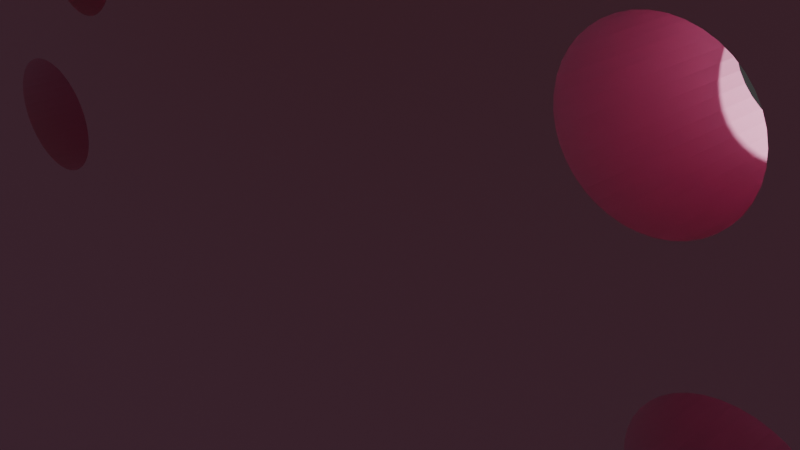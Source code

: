 # Source: PEN.blend  (saved by Blender 4.1.24; exported with 4.5.12 LTS)
import bpy
from mathutils import Matrix  # noqa: F401  (used for matrix-valued properties, if any)

bpy.ops.wm.read_factory_settings(use_empty=True)
scene = bpy.context.scene
scene.name = 'Scene'

# ---- collections
col_collection = bpy.data.collections.new('Collection'); scene.collection.children.link(col_collection)

# ---- materials (node trees are filled in below, after node groups)
mat_color_15277357_002 = bpy.data.materials.new('color_15277357.002')
mat_color_15277357_002.use_transparent_shadow = False
mat_color_15277357_002.diffuse_color = (0.9137, 0.1137, 0.1765, 1.0)
mat_color_15277357_002.roughness = 1.0
mat_color_16089887_003 = bpy.data.materials.new('color_16089887.003')
mat_color_16089887_003.use_transparent_shadow = False
mat_color_16089887_003.diffuse_color = (0.9608, 0.5137, 0.1216, 1.0)
mat_color_16089887_003.roughness = 1.0
mat_color_16345508_002 = bpy.data.materials.new('color_16345508.002')
mat_color_16345508_002.use_transparent_shadow = False
mat_color_16345508_002.diffuse_color = (0.9765, 0.4118, 0.6431, 1.0)
mat_color_16345508_002.roughness = 1.0

# ---- material node trees
mat_color_15277357_002.use_nodes = True; mat_color_15277357_002.node_tree.nodes.clear()
_N = mat_color_15277357_002.node_tree.nodes; _L = mat_color_15277357_002.node_tree.links
n0 = _N.new('ShaderNodeBsdfPrincipled'); n0.name = 'Principled BSDF'; n0.location = (0, 300)
n0.inputs[0].default_value = (0.9137, 0.1137, 0.1765, 1.0)
n0.inputs[2].default_value = 1.0
n0.inputs[13].default_value = 0.0
n1 = _N.new('ShaderNodeOutputMaterial'); n1.name = 'Material Output'; n1.location = (280, 300)
_L.new(n0.outputs[0], n1.inputs[0])
n1.is_active_output = True
mat_color_16089887_003.use_nodes = True; mat_color_16089887_003.node_tree.nodes.clear()
_N = mat_color_16089887_003.node_tree.nodes; _L = mat_color_16089887_003.node_tree.links
n0 = _N.new('ShaderNodeBsdfPrincipled'); n0.name = 'Principled BSDF'; n0.location = (0, 300)
n0.inputs[0].default_value = (0.9608, 0.5137, 0.1216, 1.0)
n0.inputs[2].default_value = 1.0
n0.inputs[13].default_value = 0.0
n1 = _N.new('ShaderNodeOutputMaterial'); n1.name = 'Material Output'; n1.location = (280, 300)
_L.new(n0.outputs[0], n1.inputs[0])
n1.is_active_output = True
mat_color_16345508_002.use_nodes = True; mat_color_16345508_002.node_tree.nodes.clear()
_N = mat_color_16345508_002.node_tree.nodes; _L = mat_color_16345508_002.node_tree.links
n0 = _N.new('ShaderNodeBsdfPrincipled'); n0.name = 'Principled BSDF'; n0.location = (0, 300)
n0.inputs[0].default_value = (0.9765, 0.4118, 0.6431, 1.0)
n0.inputs[2].default_value = 1.0
n0.inputs[13].default_value = 0.0
n1 = _N.new('ShaderNodeOutputMaterial'); n1.name = 'Material Output'; n1.location = (280, 300)
_L.new(n0.outputs[0], n1.inputs[0])
n1.is_active_output = True

# ---- world
world_world = bpy.data.worlds.new('World'); scene.world = world_world
world_world.use_nodes = True; world_world.node_tree.nodes.clear()
_N = world_world.node_tree.nodes; _L = world_world.node_tree.links
n0 = _N.new('ShaderNodeOutputWorld'); n0.name = 'World Output'; n0.location = (300, 300)
n1 = _N.new('ShaderNodeBackground'); n1.name = 'Background'; n1.location = (10, 300)
n1.inputs[0].default_value = (0.05088, 0.05088, 0.05088, 1.0)
_L.new(n1.outputs[0], n0.inputs[0])
n0.is_active_output = True
world_world.color = (0.05088, 0.05088, 0.05088)
world_world.use_sun_shadow = False
world_world.sun_shadow_jitter_overblur = 0.0

# ---- cameras
cam_camera = bpy.data.cameras.new('Camera')
cam_camera.clip_end = 100.0
cam_camera.ortho_scale = 7.314

# ---- lights
light_light = bpy.data.lights.new('Light', 'POINT')
light_light.transmission_factor = 0.0
light_light.energy = 1000.0
light_light.shadow_soft_size = 0.1
light_light.shadow_maximum_resolution = 0.006
light_light.use_absolute_resolution = True

# ---- meshes
me_obj_0_003 = bpy.data.meshes.new('obj_0.003')
me_obj_0_003.from_pydata([(-8.0, 17.84, 0.0), (9.482, 18.0, 0.0), (9.491, 0.0, 0.0), (4.539, -14.22, 2.0), (4.539, -14.22, 0.0), (4.453, -14.27, 0.0), (4.453, -14.27, 2.0), (4.358, -14.31, 0.0), (4.358, -14.31, 2.0), (4.756, -13.34, 0.0), (4.756, -13.34, 2.0), (4.793, -13.44, 0.0), (4.793, -13.44, 2.0), (4.815, -13.55, 0.0), (4.815, -13.55, 2.0), (4.82, -13.66, 0.0), (4.82, -13.66, 2.0), (5.172, -15.01, 2.0), (5.172, -15.01, 0.0), (5.278, -15.05, 2.0), (5.278, -15.05, 0.0), (5.375, -15.11, 2.0), (5.375, -15.11, 0.0), (5.46, -15.19, 2.0), (5.46, -15.19, 0.0), (5.533, -15.27, 0.0), (5.533, -15.27, 2.0), (5.057, -14.98, 2.0), (5.057, -14.98, 0.0), (4.936, -14.97, 2.0), (4.814, -14.97, 2.0), (4.814, -14.97, 0.0), (4.936, -14.97, 0.0), (4.26, -15.33, 2.0), (4.26, -15.33, 0.0), (4.323, -15.24, 2.0), (4.323, -15.24, 0.0), (4.4, -15.16, 2.0), (4.4, -15.16, 0.0), (4.489, -15.09, 2.0), (4.489, -15.09, 0.0), (4.589, -15.03, 2.0), (4.589, -15.03, 0.0), (4.698, -15.0, 2.0), (4.698, -15.0, 0.0), (4.258, -14.34, 0.0), (4.258, -14.34, 2.0), (4.152, -14.35, 0.0), (4.152, -14.35, 2.0), (5.667, -15.69, 0.0), (5.654, -15.8, 0.0), (5.654, -15.8, 2.0), (5.667, -15.69, 2.0), (5.623, -15.91, 0.0), (5.623, -15.91, 2.0), (5.575, -16.0, 0.0), (5.575, -16.0, 2.0), (5.511, -16.1, 0.0), (5.511, -16.1, 2.0), (5.434, -16.17, 0.0), (5.434, -16.17, 2.0), (5.345, -16.24, 0.0), (5.345, -16.24, 2.0), (5.245, -16.3, 0.0), (5.245, -16.3, 2.0), (5.136, -16.34, 0.0), (5.136, -16.34, 2.0), (5.592, -15.36, 0.0), (5.592, -15.36, 2.0), (5.635, -15.46, 0.0), (5.635, -15.46, 2.0), (5.66, -15.57, 0.0), (5.66, -15.57, 2.0), (5.02, -16.36, 0.0), (5.02, -16.36, 2.0), (4.898, -16.37, 0.0), (4.898, -16.37, 2.0), (4.777, -16.35, 0.0), (4.777, -16.35, 2.0), (4.662, -16.32, 0.0), (4.662, -16.32, 2.0), (4.556, -16.28, 0.0), (4.556, -16.28, 2.0), (4.459, -16.22, 0.0), (4.459, -16.22, 2.0), (4.374, -16.15, 0.0), (4.374, -16.15, 2.0), (4.301, -16.06, 2.0), (4.301, -16.06, 0.0), (4.242, -15.97, 2.0), (4.242, -15.97, 0.0), (4.2, -15.87, 2.0), (4.2, -15.87, 0.0), (4.174, -15.76, 2.0), (4.393, 3.323, 0.0), (4.286, 3.351, 0.0), (4.174, -15.76, 0.0), (4.493, 3.281, 0.0), (4.167, -15.65, 2.0), (4.167, -15.65, 0.0), (4.583, 3.226, 0.0), (4.18, -15.53, 2.0), (4.18, -15.53, 0.0), (4.663, 3.159, 0.0), (4.211, -15.43, 2.0), (4.211, -15.43, 0.0), (4.731, 3.081, 0.0), (3.602, -13.31, 2.0), (3.602, -13.31, 0.0), (4.173, 3.362, 0.0), (3.657, -13.22, 2.0), (3.657, -13.22, 0.0), (3.724, -13.14, 2.0), (3.724, -13.14, 0.0), (3.802, -13.07, 2.0), (3.802, -13.07, 0.0), (3.888, -13.02, 2.0), (3.888, -13.02, 0.0), (3.983, -12.98, 2.0), (3.983, -12.98, 0.0), (4.083, -12.95, 2.0), (4.083, -12.95, 0.0), (4.047, -14.33, 0.0), (4.047, -14.33, 2.0), (4.844, 2.589, 0.0), (4.856, 2.694, 0.0), (3.947, -14.3, 0.0), (3.947, -14.3, 2.0), (4.814, 2.489, 0.0), (0.881, 5.455, 2.0), (3.855, -14.26, 0.0), (3.855, -14.26, 2.0), (4.769, 2.397, 0.0), (3.532, -13.52, 2.0), (3.521, -13.63, 2.0), (0.881, 8.192, 2.0), (4.71, 2.314, 0.0), (3.521, -13.63, 0.0), (3.532, -13.52, 0.0), (4.638, 2.24, 0.0), (3.56, -13.41, 2.0), (3.56, -13.41, 0.0), (4.555, 2.177, 0.0), (4.462, 2.127, 0.0), (4.286, 3.351, 2.0), (4.393, 3.323, 2.0), (4.361, 2.09, 0.0), (3.772, -14.2, 0.0), (3.772, -14.2, 2.0), (4.493, 3.281, 2.0), (4.252, 2.068, 0.0), (3.698, -14.13, 0.0), (3.698, -14.13, 2.0), (4.583, 3.226, 2.0), (4.138, 2.063, 0.0), (4.663, 3.159, 2.0), (3.635, -14.05, 2.0), (4.731, 3.081, 2.0), (3.635, -14.05, 0.0), (3.585, -13.95, 2.0), (3.585, -13.95, 0.0), (4.785, 2.994, 0.0), (3.548, -13.85, 2.0), (4.173, 3.362, 2.0), (4.825, 2.9, 0.0), (3.548, -13.85, 0.0), (4.849, 2.799, 0.0), (3.526, -13.74, 2.0), (3.526, -13.74, 0.0), (4.856, 2.694, 2.0), (4.844, 2.589, 2.0), (4.814, 2.489, 2.0), (-7.991, 0.0, 2.0), (-1.989, -4.711, 2.0), (4.769, 2.397, 2.0), (-1.989, -4.711, 0.0), (4.417, 1.064, 0.0), (-1.897, -4.752, 2.0), (4.71, 2.314, 2.0), (-1.897, -4.752, 0.0), (4.5, 1.127, 0.0), (-1.813, -4.808, 2.0), (4.638, 2.24, 2.0), (-1.813, -4.808, 0.0), (4.593, 1.178, 0.0), (-1.739, -4.875, 2.0), (4.555, 2.177, 2.0), (-1.739, -4.875, 0.0), (4.695, 1.214, 0.0), (-1.676, -4.952, 0.0), (-1.676, -4.952, 2.0), (4.462, 2.127, 2.0), (4.803, 1.236, 0.0), (-1.626, -5.039, 0.0), (-1.626, -5.039, 2.0), (4.361, 2.09, 2.0), (4.917, 1.241, 0.0), (4.252, 2.068, 2.0), (5.137, 1.202, 0.0), (5.03, 1.23, 0.0), (5.237, 1.16, 0.0), (-1.561, -5.339, 0.0), (-1.572, -5.444, 0.0), (4.138, 2.063, 2.0), (-1.572, -5.444, 2.0), (-1.561, -5.339, 2.0), (5.327, 1.105, 0.0), (-1.6, -5.544, 0.0), (-1.6, -5.544, 2.0), (5.407, 1.038, 0.0), (-1.641, -5.636, 0.0), (4.785, 2.994, 2.0), (-1.641, -5.636, 2.0), (4.825, 2.9, 2.0), (-1.697, -5.72, 0.0), (-1.697, -5.72, 2.0), (4.849, 2.799, 2.0), (-1.764, -5.794, 0.0), (-1.764, -5.794, 2.0), (5.593, 0.679, 0.0), (5.569, 0.779, 0.0), (-1.841, -5.857, 0.0), (-1.841, -5.857, 2.0), (5.599, 0.573, 0.0), (-1.928, -5.907, 0.0), (-1.928, -5.907, 2.0), (5.587, 0.468, 0.0), (-2.022, -5.944, 0.0), (-2.022, -5.944, 2.0), (5.558, 0.369, 0.0), (4.417, 1.064, 2.0), (5.513, 0.276, 0.0), (4.5, 1.127, 2.0), (-1.589, -5.133, 0.0), (5.454, 0.193, 0.0), (-1.589, -5.133, 2.0), (4.593, 1.178, 2.0), (5.382, 0.119, 0.0), (-1.567, -5.233, 0.0), (-1.567, -5.233, 2.0), (4.695, 1.214, 2.0), (5.299, 0.056, 0.0), (4.803, 1.236, 2.0), (5.206, 0.006, 0.0), (-2.822, -5.1, 2.0), (4.917, 1.241, 2.0), (-2.822, -5.1, 0.0), (5.03, 1.23, 2.0), (-2.78, -5.008, 2.0), (5.137, 1.202, 2.0), (-2.78, -5.008, 0.0), (5.475, 0.96, 0.0), (5.237, 1.16, 2.0), (-2.725, -4.924, 2.0), (-2.725, -4.924, 0.0), (5.529, 0.874, 0.0), (5.327, 1.105, 2.0), (-2.658, -4.85, 2.0), (-2.658, -4.85, 0.0), (5.407, 1.038, 2.0), (-2.581, -4.787, 2.0), (-2.581, -4.787, 0.0), (-2.494, -4.737, 2.0), (-2.494, -4.737, 0.0), (4.563, 0.023, 0.0), (-2.4, -4.7, 2.0), (-2.4, -4.7, 0.0), (4.472, 0.078, 0.0), (-2.299, -4.678, 2.0), (5.569, 0.779, 2.0), (-2.299, -4.678, 0.0), (5.593, 0.679, 2.0), (4.393, 0.145, 0.0), (-2.088, -4.683, 2.0), (5.599, 0.573, 2.0), (-2.088, -4.683, 0.0), (4.325, 0.223, 0.0), (-2.194, -4.672, 2.0), (5.587, 0.468, 2.0), (4.27, 0.31, 0.0), (-2.194, -4.672, 0.0), (5.558, 0.369, 2.0), (4.23, 0.404, 0.0), (-2.228, -5.972, 0.0), (-2.333, -5.96, 0.0), (-2.333, -5.96, 2.0), (-2.228, -5.972, 2.0), (4.206, 0.505, 0.0), (-2.433, -5.933, 0.0), (-2.433, -5.933, 2.0), (4.2, 0.61, 0.0), (-2.525, -5.891, 0.0), (-2.525, -5.891, 2.0), (-2.609, -5.836, 0.0), (-2.609, -5.836, 2.0), (-2.683, -5.769, 0.0), (-2.683, -5.769, 2.0), (-2.745, -5.692, 2.0), (-2.745, -5.692, 0.0), (-2.796, -5.605, 2.0), (-2.796, -5.605, 0.0), (-2.833, -5.511, 2.0), (-2.833, -5.511, 0.0), (-2.855, -5.41, 2.0), (-2.855, -5.41, 0.0), (-2.861, -5.305, 2.0), (-2.861, -5.305, 0.0), (-2.122, -5.966, 0.0), (-2.122, -5.966, 2.0), (-2.849, -5.199, 2.0), (-2.849, -5.199, 0.0), (-3.837, -7.127, 2.0), (-3.837, -7.127, 0.0), (-3.782, -7.056, 2.0), (-3.782, -7.056, 0.0), (-3.716, -6.994, 2.0), (-3.716, -6.994, 0.0), (-3.638, -6.941, 2.0), (-3.638, -6.941, 0.0), (-3.552, -6.898, 2.0), (-3.552, -6.898, 0.0), (-3.458, -6.867, 2.0), (-3.458, -6.867, 0.0), (-3.357, -6.849, 2.0), (-3.357, -6.849, 0.0), (-3.252, -6.845, 2.0), (-3.252, -6.845, 0.0), (-3.047, -6.878, 2.0), (-3.147, -6.855, 2.0), (-3.147, -6.855, 0.0), (-3.047, -6.878, 0.0), (-2.955, -6.914, 2.0), (-2.955, -6.914, 0.0), (-2.871, -6.961, 2.0), (-2.871, -6.961, 0.0), (-2.797, -7.018, 2.0), (-2.797, -7.018, 0.0), (-2.733, -7.084, 0.0), (-2.733, -7.084, 2.0), (-2.682, -7.157, 0.0), (-2.682, -7.157, 2.0), (-2.617, -7.412, 0.0), (-2.627, -7.501, 0.0), (-2.627, -7.501, 2.0), (-2.617, -7.412, 2.0), (-2.654, -7.585, 0.0), (-2.654, -7.585, 2.0), (-2.696, -7.663, 0.0), (-2.696, -7.663, 2.0), (-2.751, -7.733, 0.0), (-2.751, -7.733, 2.0), (-2.817, -7.796, 0.0), (-2.817, -7.796, 2.0), (-2.894, -7.849, 0.0), (-2.894, -7.849, 2.0), (-2.981, -7.891, 0.0), (-2.981, -7.891, 2.0), (-2.645, -7.237, 0.0), (-2.645, -7.237, 2.0), (-2.623, -7.323, 0.0), (-2.623, -7.323, 2.0), (-3.281, -7.945, 0.0), (-3.386, -7.935, 0.0), (-3.386, -7.935, 2.0), (-3.281, -7.945, 2.0), (-3.486, -7.911, 0.0), (-3.486, -7.911, 2.0), (-3.578, -7.875, 0.0), (-3.578, -7.875, 2.0), (-3.662, -7.828, 0.0), (-3.662, -7.828, 2.0), (-3.736, -7.771, 0.0), (-3.736, -7.771, 2.0), (-3.8, -7.705, 2.0), (-3.8, -7.705, 0.0), (-3.85, -7.632, 2.0), (-3.85, -7.632, 0.0), (-3.888, -7.552, 2.0), (-3.888, -7.552, 0.0), (-3.91, -7.467, 2.0), (-3.91, -7.467, 0.0), (-3.916, -7.377, 2.0), (-3.916, -7.377, 0.0), (-3.905, -7.288, 2.0), (-3.905, -7.288, 0.0), (-3.879, -7.204, 2.0), (-3.879, -7.204, 0.0), (-3.075, -7.922, 0.0), (-3.075, -7.922, 2.0), (-3.175, -7.94, 0.0), (-3.175, -7.94, 2.0), (-1.791, -13.64, 0.0), (-1.818, -13.74, 0.0), (-1.818, -13.74, 2.0), (-1.791, -13.64, 2.0), (-1.86, -13.83, 0.0), (-1.86, -13.83, 2.0), (-1.915, -13.92, 0.0), (-1.915, -13.92, 2.0), (-1.982, -13.99, 0.0), (-1.982, -13.99, 2.0), (-2.031, -13.01, 2.0), (-2.031, -13.01, 0.0), (-1.957, -13.07, 2.0), (-1.957, -13.07, 0.0), (-1.894, -13.15, 0.0), (-1.894, -13.15, 2.0), (-1.844, -13.24, 0.0), (-1.844, -13.24, 2.0), (-1.807, -13.33, 0.0), (-1.807, -13.33, 2.0), (-1.785, -13.43, 0.0), (-1.785, -13.43, 2.0), (-1.779, -13.54, 0.0), (-1.779, -13.54, 2.0), (-3.04, -13.3, 2.0), (-3.04, -13.3, 0.0), (-2.998, -13.21, 2.0), (-2.998, -13.21, 0.0), (-2.943, -13.12, 2.0), (-2.943, -13.12, 0.0), (-2.876, -13.05, 2.0), (-2.876, -13.05, 0.0), (-2.799, -12.98, 2.0), (-2.799, -12.98, 0.0), (-2.712, -12.93, 2.0), (-2.712, -12.93, 0.0), (-2.618, -12.9, 2.0), (-2.618, -12.9, 0.0), (-2.517, -12.88, 2.0), (-2.517, -12.88, 0.0), (-2.412, -12.87, 2.0), (-2.412, -12.87, 0.0), (-2.307, -12.88, 2.0), (-2.307, -12.88, 0.0), (-2.207, -12.91, 2.0), (-2.207, -12.91, 0.0), (-2.115, -12.95, 2.0), (-2.115, -12.95, 0.0), (-2.24, -14.14, 0.0), (-2.341, -14.16, 0.0), (-2.341, -14.16, 2.0), (-2.24, -14.14, 2.0), (-2.446, -14.17, 0.0), (-2.446, -14.17, 2.0), (-2.552, -14.16, 0.0), (-2.552, -14.16, 2.0), (-2.651, -14.13, 0.0), (-2.651, -14.13, 2.0), (-2.743, -14.09, 0.0), (-2.743, -14.09, 2.0), (-2.827, -14.03, 0.0), (-2.827, -14.03, 2.0), (-2.901, -13.97, 0.0), (-2.901, -13.97, 2.0), (-2.964, -13.89, 2.0), (-2.964, -13.89, 0.0), (-3.014, -13.8, 2.0), (-3.014, -13.8, 0.0), (-3.051, -13.71, 2.0), (-3.051, -13.71, 0.0), (-2.059, -14.05, 0.0), (-2.059, -14.05, 2.0), (4.212, 0.715, 0.0), (-2.146, -14.1, 0.0), (-2.146, -14.1, 2.0), (4.241, 0.815, 0.0), (4.286, 0.907, 0.0), (-3.068, -13.4, 2.0), (4.345, 0.99, 0.0), (-3.068, -13.4, 0.0), (3.601, 3.111, 0.0), (-3.073, -13.61, 2.0), (-3.073, -13.61, 0.0), (3.673, 3.185, 0.0), (-3.079, -13.5, 2.0), (-3.079, -13.5, 0.0), (3.756, 3.248, 0.0), (-3.803, -15.36, 2.0), (3.85, 3.298, 0.0), (-3.803, -15.36, 0.0), (3.951, 3.335, 0.0), (-3.737, -15.3, 2.0), (-3.737, -15.3, 0.0), (4.059, 3.357, 0.0), (-3.659, -15.24, 2.0), (-3.659, -15.24, 0.0), (-3.573, -15.2, 2.0), (-3.573, -15.2, 0.0), (3.728, 2.199, 0.0), (3.819, 2.144, 0.0), (-3.479, -15.17, 2.0), (-3.479, -15.17, 0.0), (3.649, 2.266, 0.0), (-3.378, -15.15, 2.0), (-3.378, -15.15, 0.0), (3.581, 2.344, 0.0), (-3.273, -15.15, 2.0), (-3.273, -15.15, 0.0), (3.526, 2.43, 0.0), (-3.068, -15.18, 2.0), (-3.168, -15.16, 2.0), (-3.168, -15.16, 0.0), (-3.068, -15.18, 0.0), (3.486, 2.525, 0.0), (-2.976, -15.22, 2.0), (3.462, 2.625, 0.0), (-2.976, -15.22, 0.0), (-2.892, -15.26, 2.0), (3.456, 2.731, 0.0), (-2.892, -15.26, 0.0), (-2.818, -15.32, 2.0), (4.025, 2.074, 0.0), (-2.818, -15.32, 0.0), (3.918, 2.102, 0.0), (3.468, 2.836, 0.0), (-2.644, -15.63, 0.0), (-2.638, -15.72, 0.0), (-2.638, -15.72, 2.0), (-2.644, -15.63, 2.0), (3.497, 2.935, 0.0), (3.542, 3.028, 0.0), (-2.648, -15.8, 0.0), (-2.648, -15.8, 2.0), (-2.675, -15.89, 0.0), (-2.675, -15.89, 2.0), (-2.717, -15.97, 0.0), (-2.717, -15.97, 2.0), (-2.772, -16.04, 0.0), (-2.772, -16.04, 2.0), (-2.838, -16.1, 0.0), (-2.838, -16.1, 2.0), (-2.915, -16.15, 0.0), (-2.915, -16.15, 2.0), (-3.002, -16.19, 0.0), (-3.002, -16.19, 2.0), (-2.042, 3.294, 0.0), (-1.957, 3.253, 0.0), (-1.88, 3.198, 0.0), (-1.811, 3.131, 0.0), (-2.754, -15.39, 0.0), (-2.754, -15.39, 2.0), (-2.703, -15.46, 0.0), (-2.703, -15.46, 2.0), (-1.774, 2.286, 0.0), (-1.723, 2.37, 0.0), (-2.666, -15.54, 0.0), (-2.666, -15.54, 2.0), (-1.836, 2.212, 0.0), (3.873, -6.034, 2.0), (3.768, -6.022, 2.0), (-1.908, 2.149, 0.0), (-3.909, -15.85, 2.0), (-1.988, 2.098, 0.0), (3.242, -5.317, 2.0), (3.253, -5.204, 2.0), (-3.931, -15.77, 2.0), (-3.937, -15.68, 2.0), (-1.754, 3.054, 0.0), (-3.926, -15.59, 2.0), (-1.707, 2.967, 0.0), (0.0, -4.096, 2.0), (-1.673, 2.873, 0.0), (-3.899, -15.51, 2.0), (-1.653, 2.772, 0.0), (-3.858, -15.43, 2.0), (-1.648, 2.667, 0.0), (9.495, -8.467, 2.0), (-1.659, 2.562, 0.0), (-1.684, 2.462, 0.0), (-3.407, -16.24, 2.0), (-3.302, -16.25, 2.0), (-3.507, -16.21, 2.0), (4.294, -12.96, 2.0), (4.394, -12.99, 2.0), (-3.599, -16.18, 2.0), (4.486, -13.03, 2.0), (-3.683, -16.13, 2.0), (4.569, -13.09, 2.0), (-2.722, 3.079, 0.0), (-2.66, 3.154, 0.0), (-2.588, 3.217, 0.0), (-3.096, -16.23, 2.0), (-2.508, 3.267, 0.0), (-3.196, -16.24, 2.0), (-2.421, 3.305, 0.0), (-2.328, 3.327, 0.0), (-2.231, 3.333, 0.0), (-2.133, 3.321, 0.0), (-0.185, 17.0, 10.1), (2.289, 17.0, 8.558), (1.61, 17.0, 8.839), (-4.096, -12.97, 2.0), (1.947, 8.5, 10.1), (2.183, 8.5, 10.0), (-7.982, -18.55, 2.0), (0.881, 17.0, 10.24), (1.947, 17.0, 10.1), (2.941, 17.0, 9.686), (3.794, 17.0, 9.032), (2.183, 14.5, 10.0), (1.947, 14.5, 10.1), (9.5, -18.39, 2.0), (2.872, 17.0, 8.11), (2.183, 13.0, 10.0), (3.32, 17.0, 7.527), (2.183, 9.998, 10.0), (-2.048, -16.38, 2.0), (-8.0, 17.84, 2.0), (9.482, 18.0, 2.0), (4.684, -14.07, 0.0), (4.739, -13.98, 0.0), (4.617, -14.15, 0.0), (9.491, 0.0, 2.0), (4.85, -14.34, 0.0), (5.513, 0.276, 2.0), (5.454, 0.193, 2.0), (5.382, 0.119, 2.0), (5.299, 0.056, 2.0), (5.206, 0.006, 2.0), (5.475, 0.96, 2.0), (5.529, 0.874, 2.0), (4.563, 0.023, 2.0), (4.472, 0.078, 2.0), (4.393, 0.145, 2.0), (4.325, 0.223, 2.0), (4.27, 0.31, 2.0), (4.23, 0.404, 2.0), (4.206, 0.505, 2.0), (4.2, 0.61, 2.0), (4.212, 0.715, 2.0), (4.241, 0.815, 2.0), (4.286, 0.907, 2.0), (4.345, 0.99, 2.0), (3.601, 3.111, 2.0), (3.673, 3.185, 2.0), (3.756, 3.248, 2.0), (3.85, 3.298, 2.0), (3.951, 3.335, 2.0), (4.059, 3.357, 2.0), (3.819, 2.144, 2.0), (3.728, 2.199, 2.0), (3.649, 2.266, 2.0), (3.581, 2.344, 2.0), (3.526, 2.43, 2.0), (3.486, 2.525, 2.0), (3.462, 2.625, 2.0), (3.456, 2.731, 2.0), (4.025, 2.074, 2.0), (3.918, 2.102, 2.0), (3.468, 2.836, 2.0), (3.497, 2.935, 2.0), (3.542, 3.028, 2.0), (0.0, -12.29, 0.0), (-2.048, 0.0, 0.0), (0.0, -5.12, 0.0), (-2.042, 3.294, 2.0), (-1.957, 3.253, 2.0), (-1.88, 3.198, 2.0), (-1.811, 3.131, 2.0), (-1.723, 2.37, 2.0), (-2.075, 2.061, 0.0), (-2.837, 2.804, 0.0), (-2.848, 2.699, 0.0), (-2.812, 2.903, 0.0), (-2.773, 2.996, 0.0), (-4.096, -4.781, 0.0), (-2.454, 2.071, 0.0), (-2.539, 2.113, 0.0), (-2.616, 2.168, 0.0), (-2.684, 2.235, 0.0), (-2.742, 2.312, 0.0), (-2.789, 2.398, 0.0), (4.643, -13.16, 2.0), (4.706, -13.25, 2.0), (1.947, 13.0, 10.1), (4.189, -12.95, 2.0), (1.947, 9.998, 10.1), (4.809, -13.78, 2.0), (2.188, 13.0, 9.998), (4.781, -13.88, 2.0), (4.739, -13.98, 2.0), (4.684, -14.07, 2.0), (4.617, -14.15, 2.0), (2.188, 9.998, 9.998), (0.881, 8.5, 10.24), (1.403, 14.5, 10.17), (0.881, 14.5, 10.24), (0.881, 13.0, 10.24), (1.403, 13.0, 10.17), (0.881, 9.998, 10.24), (-3.757, -16.07, 2.0), (-3.82, -16.01, 2.0), (-3.871, -15.94, 2.0), (-3.909, -15.85, 0.0), (-3.931, -15.77, 0.0), (-3.937, -15.68, 0.0), (-3.926, -15.59, 0.0), (-3.899, -15.51, 0.0), (-3.858, -15.43, 0.0), (-1.774, 2.286, 2.0), (-1.836, 2.212, 2.0), (-3.302, -16.25, 0.0), (-3.407, -16.24, 0.0), (-1.908, 2.149, 2.0), (-1.988, 2.098, 2.0), (-3.507, -16.21, 0.0), (-3.599, -16.18, 0.0), (-1.754, 3.054, 2.0), (-3.683, -16.13, 0.0), (-1.707, 2.967, 2.0), (-3.757, -16.07, 0.0), (-1.673, 2.873, 2.0), (-1.653, 2.772, 2.0), (-3.82, -16.01, 0.0), (-1.648, 2.667, 2.0), (-3.871, -15.94, 0.0), (-1.659, 2.562, 2.0), (-1.684, 2.462, 2.0), (3.601, 17.0, 6.848), (-2.722, 3.079, 2.0), (3.697, 17.0, 6.119), (-2.66, 3.154, 2.0), (4.448, 17.0, 8.178), (3.601, 17.0, 5.39), (-2.588, 3.217, 2.0), (4.86, 17.0, 7.185), (3.32, 17.0, 4.711), (-2.508, 3.267, 2.0), (5.0, 17.0, 6.119), (2.872, 17.0, 4.128), (4.86, 17.0, 5.053), (-2.421, 3.305, 2.0), (0.152, 17.0, 3.399), (0.881, 17.0, 3.303), (-3.096, -16.23, 0.0), (-2.328, 3.327, 2.0), (-3.196, -16.24, 0.0), (-2.231, 3.333, 2.0), (0.0, -14.34, 2.0), (-2.133, 3.321, 2.0), (-7.982, -18.55, 0.0), (9.5, -18.39, 0.0), (-2.823, 2.493, 0.0), (2.289, 17.0, 3.68), (-2.843, 2.593, 0.0), (4.448, 17.0, 4.059), (1.61, 17.0, 3.399), (-4.096, 2.048, 0.0), (3.794, 17.0, 3.206), (2.941, 17.0, 2.552), (1.947, 17.0, 2.14), (0.881, 17.0, 2.0), (-1.11, 17.0, 4.128), (-2.168, 2.039, 0.0), (-1.558, 17.0, 4.711), (-2.265, 2.033, 0.0), (-2.362, 2.044, 0.0), (-1.839, 17.0, 5.39), (-2.963, 1.321, 0.0), (-3.07, 1.346, 0.0), (-1.935, 17.0, 6.119), (-2.864, 1.282, 0.0), (-1.839, 17.0, 6.848), (-2.773, 1.23, 0.0), (-1.558, 17.0, 7.527), (-2.693, 1.168, 0.0), (-3.098, 17.0, 5.053), (-2.625, 1.096, 0.0), (-1.11, 17.0, 8.11), (-3.238, 17.0, 6.119), (-3.098, 17.0, 7.185), (-2.686, 17.0, 8.178), (-0.527, 17.0, 3.68), (-0.185, 17.0, 2.14), (-1.178, 17.0, 2.552), (-2.032, 17.0, 3.206), (-2.686, 17.0, 4.059), (-3.814, 1.049, 0.0), (-3.755, 1.127, 0.0), (-3.0, 8.5, 12.82), (-3.0, 14.5, 12.82), (-3.683, 1.195, 0.0), (-3.6, 1.252, 0.0), (-3.507, 1.299, 0.0), (-3.406, 1.332, 0.0), (5.0, 8.5, 12.82), (-3.297, 1.352, 0.0), (-3.184, 1.357, 0.0), (-2.5, 0.739, 0.0), (-2.506, 0.836, 0.0), (-2.511, 0.642, 0.0), (5.0, 14.5, 12.82), (-2.54, 0.55, 0.0), (-1.003, 13.0, 12.82), (3.003, 13.0, 12.82), (-2.585, 0.465, 0.0), (3.003, 9.998, 12.82), (-1.003, 9.998, 12.82), (-2.644, 0.388, 0.0), (-2.716, 0.32, 0.0), (-2.799, 0.262, 0.0), (-2.892, 0.216, 0.0), (-2.993, 0.182, 0.0), (-2.57, 1.016, 0.0), (-2.53, 0.929, 0.0), (-0.527, 17.0, 8.558), (-3.436, 0.194, 0.0), (-3.329, 0.168, 0.0), (0.152, 17.0, 8.839), (-3.535, 0.233, 0.0), (-3.626, 0.284, 0.0), (0.881, 17.0, 8.935), (-3.706, 0.346, 0.0), (-2.032, 17.0, 9.032), (-3.774, 0.418, 0.0), (-3.829, 0.498, 0.0), (-3.869, 0.585, 0.0), (-1.178, 17.0, 9.686), (-3.893, 0.678, 0.0), (-3.899, 0.776, 0.0), (-3.888, 0.873, 0.0), (-3.859, 0.964, 0.0), (-3.102, 0.162, 0.0), (-3.215, 0.157, 0.0), (4.662, -0.019, 0.0), (4.769, -0.047, 0.0), (0.598, 8.5, 10.2), (0.2163, 8.5, 10.15), (0.598, 14.5, 10.2), (-2.956, -6.144, 0.0), (0.2163, 14.5, 10.15), (0.598, 13.0, 10.2), (0.598, 9.998, 10.2), (-2.048, -6.96, 0.0), (0.2163, 13.0, 10.15), (0.2163, 9.998, 10.15), (0.674, 11.26, 9.998), (0.763, 11.17, 9.998), (0.876, 11.12, 9.998), (1.0, 11.1, 9.998), (1.124, 11.12, 9.998), (1.237, 11.17, 9.998), (1.326, 11.26, 9.998), (-2.075, 2.061, 2.0), (-2.848, 2.699, 2.0), (-2.837, 2.804, 2.0), (-2.812, 2.903, 2.0), (-2.773, 2.996, 2.0), (1.0, 11.9, 9.998), (0.876, 11.88, 9.998), (-2.454, 2.071, 2.0), (-2.539, 2.113, 2.0), (-2.616, 2.168, 2.0), (0.763, 11.83, 9.998), (-2.684, 2.235, 2.0), (-2.742, 2.312, 2.0), (-4.096, -12.69, 0.0), (-2.789, 2.398, 2.0), (-2.823, 2.493, 2.0), (0.674, 11.74, 9.998), (-2.843, 2.593, 2.0), (0.617, 11.62, 9.998), (-2.168, 2.039, 2.0), (0.598, 11.5, 9.998), (-2.265, 2.033, 2.0), (-2.362, 2.044, 2.0), (-3.07, 1.346, 2.0), (-2.963, 1.321, 2.0), (-2.864, 1.282, 2.0), (0.617, 11.38, 9.998), (-2.773, 1.23, 2.0), (-2.693, 1.168, 2.0), (-2.625, 1.096, 2.0), (1.383, 11.38, 9.998), (-3.814, 1.049, 2.0), (-3.755, 1.127, 2.0), (-3.683, 1.195, 2.0), (-3.6, 1.252, 2.0), (1.403, 11.5, 9.998), (-3.507, 1.299, 2.0), (-3.406, 1.332, 2.0), (-3.297, 1.352, 2.0), (1.383, 11.62, 9.998), (-3.184, 1.357, 2.0), (1.326, 11.74, 9.998), (1.237, 11.83, 9.998), (-2.506, 0.836, 2.0), (-2.5, 0.739, 2.0), (-2.511, 0.642, 2.0), (1.124, 11.88, 9.998), (-2.54, 0.55, 2.0), (-2.585, 0.465, 2.0), (-2.644, 0.388, 2.0), (-2.716, 0.32, 2.0), (-2.799, 0.262, 2.0), (-2.892, 0.216, 2.0), (0.598, 13.0, 9.998), (-2.993, 0.182, 2.0), (-3.072, 0.0, 2.0), (-2.57, 1.016, 2.0), (-2.53, 0.929, 2.0), (-3.329, 0.168, 2.0), (-3.436, 0.194, 2.0), (-3.535, 0.233, 2.0), (-3.626, 0.284, 2.0), (-3.706, 0.346, 2.0), (-3.774, 0.418, 2.0), (-3.829, 0.498, 2.0), (-3.869, 0.585, 2.0), (-3.893, 0.678, 2.0), (0.4151, 9.998, 9.998), (-3.899, 0.776, 2.0), (-3.888, 0.873, 2.0), (-3.859, 0.964, 2.0), (-3.102, 0.162, 2.0), (-3.215, 0.157, 2.0), (4.769, -0.047, 2.0), (4.662, -0.019, 2.0), (5.104, -0.031, 2.0), (4.996, -0.053, 2.0), (4.882, -0.058, 2.0), (4.115, -4.676, 2.0), (4.207, -4.72, 2.0), (4.29, -4.78, 2.0), (4.364, -4.852, 2.0), (4.427, -4.935, 2.0), (4.477, -5.028, 2.0), (4.53, -5.465, 2.0), (4.502, -5.572, 2.0), (4.46, -5.671, 2.0), (4.405, -5.761, 2.0), (4.338, -5.841, 2.0), (4.26, -5.909, 2.0), (0.881, 12.29, 2.0), (4.174, -5.964, 2.0), (0.881, 16.38, 2.0), (4.514, -5.129, 2.0), (4.536, -5.238, 2.0), (4.541, -5.352, 2.0), (5.178, -6.678, 2.0), (5.293, -6.708, 2.0), (5.399, -6.753, 2.0), (5.496, -6.813, 2.0), (5.581, -6.885, 2.0), (5.654, -6.968, 2.0), (5.713, -7.062, 2.0), (5.755, -7.163, 2.0), (4.332, -7.125, 2.0), (4.38, -7.026, 2.0), (4.444, -6.936, 2.0), (4.521, -6.857, 2.0), (4.61, -6.789, 2.0), (4.71, -6.735, 2.0), (4.819, -6.695, 2.0), (4.935, -6.672, 2.0), (5.057, -6.666, 2.0), (5.775, -7.499, 2.0), (5.744, -7.606, 2.0), (5.696, -7.705, 2.0), (5.632, -7.795, 2.0), (5.555, -7.875, 2.0), (5.466, -7.942, 2.0), (5.366, -7.997, 2.0), (5.257, -8.036, 2.0), (5.141, -8.06, 2.0), (5.781, -7.272, 2.0), (5.788, -7.386, 2.0), (4.783, -8.023, 2.0), (4.677, -7.978, 2.0), (4.58, -7.919, 2.0), (4.495, -7.846, 2.0), (4.422, -7.763, 2.0), (4.363, -7.67, 2.0), (4.321, -7.568, 2.0), (4.295, -7.459, 2.0), (4.288, -7.346, 2.0), (4.301, -7.232, 2.0), (5.019, -8.065, 2.0), (4.898, -8.053, 2.0), (3.281, -5.097, 2.0), (3.323, -4.997, 2.0), (3.378, -4.907, 2.0), (3.445, -4.827, 2.0), (3.523, -4.759, 2.0), (3.609, -4.705, 2.0), (3.704, -4.665, 2.0), (3.805, -4.641, 2.0), (3.91, -4.634, 2.0), (4.015, -4.646, 2.0), (3.668, -5.993, 2.0), (3.576, -5.948, 2.0), (3.493, -5.889, 2.0), (3.419, -5.817, 2.0), (3.356, -5.734, 2.0), (3.306, -5.64, 2.0), (3.269, -5.539, 2.0), (3.247, -5.431, 2.0), (4.079, -6.004, 2.0), (-0.527, 5.455, 8.558), (0.152, 5.455, 8.839), (0.881, 5.455, 8.935), (-2.032, 5.455, 9.032), (1.61, 5.455, 8.839), (-1.178, 5.455, 9.686), (2.289, 5.455, 8.558), (-0.185, 5.455, 10.1), (3.794, 5.455, 9.032), (2.941, 5.455, 9.686), (1.947, 5.455, 10.1), (0.881, 5.455, 10.24), (2.872, 5.455, 8.11), (3.32, 5.455, 7.527), (3.601, 5.455, 6.848), (3.697, 5.455, 6.119), (3.601, 5.455, 5.39), (4.448, 5.455, 8.178), (3.32, 5.455, 4.711), (4.86, 5.455, 7.185), (2.872, 5.455, 4.128), (5.0, 5.455, 6.119), (4.86, 5.455, 5.053), (0.674, 11.26, 8.908), (0.152, 5.455, 3.399), (0.881, 5.455, 3.303), (0.763, 11.17, 8.92), (0.876, 11.12, 8.934), (2.289, 5.455, 3.68), (1.61, 5.455, 3.399), (0.881, 11.12, 8.935), (4.448, 5.455, 4.059), (0.881, 11.88, 8.935), (0.876, 11.88, 8.934), (0.763, 11.83, 8.92), (0.674, 11.74, 8.908), (5.104, -0.031, 0.0), (0.617, 11.62, 8.9), (4.996, -0.053, 0.0), (0.598, 11.5, 8.898), (4.882, -0.058, 0.0), (0.617, 11.38, 8.9), (4.115, -4.676, 0.0), (4.207, -4.72, 0.0), (4.29, -4.78, 0.0), (4.364, -4.852, 0.0), (4.427, -4.935, 0.0), (4.477, -5.028, 0.0), (4.502, -5.572, 0.0), (4.53, -5.465, 0.0), (4.46, -5.671, 0.0), (4.405, -5.761, 0.0), (4.338, -5.841, 0.0), (4.26, -5.909, 0.0), (4.174, -5.964, 0.0), (4.514, -5.129, 0.0), (4.536, -5.238, 0.0), (4.541, -5.352, 0.0), (5.293, -6.708, 0.0), (5.178, -6.678, 0.0), (5.399, -6.753, 0.0), (5.496, -6.813, 0.0), (5.581, -6.885, 0.0), (5.654, -6.968, 0.0), (1.0, 11.1, 8.919), (5.713, -7.062, 0.0), (1.124, 11.12, 8.903), (5.755, -7.163, 0.0), (1.237, 11.17, 8.888), (1.326, 11.26, 8.876), (4.332, -7.125, 0.0), (4.38, -7.026, 0.0), (1.0, 11.9, 8.919), (4.444, -6.936, 0.0), (4.521, -6.857, 0.0), (4.61, -6.789, 0.0), (1.383, 11.38, 8.869), (4.71, -6.735, 0.0), (1.403, 11.5, 8.866), (4.819, -6.695, 0.0), (1.383, 11.62, 8.869), (4.935, -6.672, 0.0), (5.057, -6.666, 0.0), (1.326, 11.74, 8.876), (1.237, 11.83, 8.888), (5.744, -7.606, 0.0), (5.775, -7.499, 0.0), (1.124, 11.88, 8.903), (5.696, -7.705, 0.0), (5.632, -7.795, 0.0), (5.555, -7.875, 0.0), (5.466, -7.942, 0.0), (5.366, -7.997, 0.0), (1.61, 11.1, 8.839), (5.257, -8.036, 0.0), (5.141, -8.06, 0.0), (5.781, -7.272, 0.0), (-2.422, 14.07, 8.229), (-2.422, 8.933, 8.229), (5.788, -7.386, 0.0), (4.677, -7.978, 0.0), (4.783, -8.023, 0.0), (4.58, -7.919, 0.0), (4.495, -7.846, 0.0), (4.422, -7.763, 0.0), (4.363, -7.67, 0.0), (4.321, -7.568, 0.0), (4.295, -7.459, 0.0), (4.288, -7.346, 0.0), (4.301, -7.232, 0.0), (5.019, -8.065, 0.0), (4.898, -8.053, 0.0), (3.281, -5.097, 0.0), (3.323, -4.997, 0.0), (3.378, -4.907, 0.0), (3.445, -4.827, 0.0), (3.523, -4.759, 0.0), (3.609, -4.705, 0.0), (3.704, -4.665, 0.0), (3.805, -4.641, 0.0), (3.91, -4.634, 0.0), (4.015, -4.646, 0.0), (3.668, -5.993, 0.0), (3.768, -6.022, 0.0), (3.576, -5.948, 0.0), (3.493, -5.889, 0.0), (3.419, -5.817, 0.0), (3.356, -5.734, 0.0), (3.306, -5.64, 0.0), (3.269, -5.539, 0.0), (3.247, -5.431, 0.0), (3.242, -5.317, 0.0), (4.079, -6.004, 0.0), (3.979, -6.028, 0.0), (3.873, -6.034, 0.0), (3.253, -5.204, 0.0), (9.495, -8.467, 0.0), (3.979, -6.028, 2.0), (4.394, -12.99, 0.0), (4.294, -12.96, 0.0), (4.486, -13.03, 0.0), (4.569, -13.09, 0.0), (4.643, -13.16, 0.0), (4.706, -13.25, 0.0), (4.189, -12.95, 0.0), (4.809, -13.78, 0.0), (4.781, -13.88, 0.0), (-2.45, -16.38, 0.0), (-2.048, -6.144, 2.0), (2.941, 5.455, 2.552), (3.794, 5.455, 3.206), (1.947, 5.455, 2.14), (-1.11, 5.455, 4.128), (-1.558, 5.455, 4.711), (-1.839, 5.455, 5.39), (-1.935, 5.455, 6.119), (-1.839, 5.455, 6.848), (-3.098, 5.455, 5.053), (-1.558, 5.455, 7.527), (-3.238, 5.455, 6.119), (-1.11, 5.455, 8.11), (-3.098, 5.455, 7.185), (-2.686, 5.455, 8.178), (-0.527, 5.455, 3.68), (-1.178, 5.455, 2.552), (-0.185, 5.455, 2.14), (-2.686, 5.455, 4.059), (-2.032, 5.455, 3.206), (4.422, 8.933, 8.229), (4.422, 14.07, 8.229), (-0.185, 8.5, 10.1), (-0.185, 14.5, 10.1), (-1.003, 13.0, 10.0), (-1.003, 9.998, 10.0), (-0.185, 13.0, 10.1), (-0.185, 9.998, 10.1), (-0.4212, 8.5, 10.0), (-0.4212, 14.5, 10.0), (-0.4212, 13.0, 10.0), (-0.4212, 9.998, 10.0), (-2.048, -12.29, 2.0), (-0.426, 13.0, 9.998), (-0.426, 9.998, 9.998), (3.003, 13.0, 10.0), (3.003, 9.998, 10.0)], [], [(1167, 786, 594), (606, 1183, 594), (677, 797, 606), (686, 687, 792), (690, 797, 677), (827, 685, 780), (593, 786, 685), (593, 594, 786), (780, 685, 786), (601, 686, 792), (781, 792, 687), (829, 781, 687), (781, 794, 795), (797, 798, 780), (781, 780, 798), (781, 798, 794), (786, 792, 797), (780, 786, 797), (795, 797, 792), (781, 795, 792), (794, 832, 688), (689, 795, 688), (604, 795, 675), (675, 795, 689), (794, 688, 795), (833, 798, 690), (797, 690, 798), (831, 781, 829), (832, 794, 835), (836, 798, 833), (1097, 780, 1096), (781, 1096, 780), (1167, 1168, 786), (792, 786, 1168), (1169, 780, 1175), (827, 780, 828), (1169, 828, 780), (1097, 1175, 780), (831, 1170, 781), (1096, 781, 1176), (1176, 1177, 1171), (1178, 1175, 1172), (1097, 1096, 1172), (1171, 1172, 1096), (1176, 1171, 1096), (794, 1171, 1177), (835, 794, 1173), (836, 1174, 798), (1174, 1178, 798), (1172, 798, 1178), (1171, 794, 798), (1171, 798, 1172), (1176, 781, 1170), (1097, 1172, 1175), (1173, 794, 1177), (1168, 600, 792), (1168, 1167, 1183), (601, 792, 600), (604, 600, 1182), (1168, 1182, 600), (594, 1183, 1167), (1168, 1183, 1182), (1182, 795, 604), (1183, 606, 797), (1183, 797, 795), (1183, 795, 1182), (1008, 1007, 598), (591, 812, 597), (596, 597, 812), (598, 590, 597), (599, 590, 598), (723, 605, 599), (591, 597, 590), (603, 599, 605), (590, 599, 603), (598, 597, 600), (598, 600, 679), (604, 679, 600), (684, 598, 679), (1009, 1008, 594), (594, 593, 1009), (606, 594, 684), (1008, 684, 594), (598, 684, 1008), (686, 596, 687), (726, 729, 721), (721, 719, 726), (719, 605, 726), (723, 726, 605), (729, 731, 721), (727, 724, 731), (724, 721, 731), (731, 746, 727), (752, 774, 734), (746, 749, 727), (749, 750, 744), (744, 730, 749), (730, 727, 749), (752, 734, 751), (734, 747, 751), (747, 744, 751), (750, 751, 744), (753, 776, 755), (758, 755, 767), (761, 758, 767), (767, 770, 761), (770, 771, 761), (763, 761, 771), (765, 763, 771), (771, 772, 765), (772, 814, 765), (775, 773, 774), (776, 773, 775), (777, 755, 776), (767, 755, 777), (773, 776, 753), (773, 733, 774), (733, 734, 774), (601, 600, 597), (593, 685, 1010), (593, 1010, 1009), (829, 687, 596), (1010, 685, 827), (829, 596, 831), (837, 1181, 838), (839, 838, 911), (911, 684, 840), (841, 684, 842), (842, 684, 843), (854, 850, 897), (860, 854, 1180), (897, 1180, 854), (1180, 1181, 864), (870, 1181, 837), (1079, 879, 883), (885, 1082, 883), (886, 679, 890), (689, 688, 897), (897, 688, 832), (850, 849, 897), (849, 890, 897), (897, 679, 604), (897, 604, 675), (897, 675, 689), (885, 679, 886), (897, 890, 679), (679, 885, 883), (684, 679, 879), (874, 684, 879), (874, 843, 684), (883, 879, 679), (833, 690, 911), (690, 677, 911), (606, 911, 677), (684, 911, 606), (841, 840, 684), (840, 839, 911), (897, 832, 835), (836, 833, 911), (870, 864, 1181), (864, 862, 1180), (862, 860, 1180), (1015, 724, 1017), (751, 934, 936), (1148, 750, 1149), (749, 746, 1149), (1013, 719, 721), (726, 723, 1018), (1020, 726, 1018), (1019, 744, 1027), (1027, 744, 747), (731, 1021, 746), (1030, 746, 1021), (751, 1150, 934), (746, 1030, 1149), (774, 934, 1164), (135, 1164, 934), (1023, 733, 773), (601, 597, 686), (596, 686, 597), (1154, 761, 763), (589, 831, 596), (603, 605, 1012), (1012, 605, 719), (1012, 719, 1013), (1015, 721, 724), (727, 1017, 724), (730, 1019, 727), (1017, 727, 1019), (1020, 729, 726), (730, 744, 1019), (731, 729, 1020), (1023, 1024, 733), (734, 733, 1024), (1164, 1163, 774), (747, 734, 1024), (751, 936, 752), (1148, 751, 750), (749, 1149, 750), (934, 774, 936), (1152, 753, 755), (755, 758, 1152), (1153, 1152, 758), (758, 761, 1153), (1154, 1153, 761), (599, 598, 1007), (1157, 763, 765), (827, 828, 1010), (765, 769, 1157), (1159, 1157, 769), (1158, 771, 770), (1158, 770, 767), (603, 1012, 1011), (806, 1159, 769), (1013, 721, 1014), (1161, 772, 771), (1014, 721, 1015), (1018, 723, 1016), (767, 777, 1165), (1166, 1165, 776), (777, 776, 1165), (1166, 776, 775), (752, 936, 774), (999, 1159, 806), (809, 1000, 806), (999, 806, 1000), (731, 1020, 1021), (773, 1162, 1023), (1026, 1029, 1000), (747, 1028, 1027), (1001, 1000, 1029), (1033, 809, 1032), (1034, 809, 1033), (1036, 809, 1034), (1022, 1025, 1000), (1040, 1022, 1000), (812, 1031, 809), (1032, 809, 1031), (809, 1036, 1038), (1038, 1040, 1000), (1025, 1026, 1000), (809, 1038, 1000), (1161, 1002, 772), (814, 772, 1002), (1001, 1063, 1003), (1075, 1092, 1068), (1077, 1092, 1075), (1083, 591, 1082), (1086, 591, 1083), (1071, 591, 1086), (1079, 1082, 591), (591, 1071, 812), (1031, 812, 1071), (1092, 1077, 1079), (1092, 1079, 591), (1029, 1063, 1001), (1065, 1003, 1063), (1067, 1003, 1065), (1068, 1092, 1067), (1003, 1067, 1092), (1002, 1004, 814), (818, 814, 1004), (1026, 839, 1029), (843, 1068, 1067), (1071, 849, 1031), (1000, 1006, 999), (1004, 1002, 999), (1010, 1006, 1001), (1159, 999, 1002), (1004, 999, 1006), (1003, 1009, 1001), (1000, 1001, 1006), (1005, 1009, 1003), (1009, 1005, 1008), (1010, 1001, 1009), (1011, 1007, 1005), (1011, 1012, 1007), (1008, 1005, 1007), (1013, 1018, 1012), (1016, 1007, 1012), (1014, 1018, 1013), (1015, 1021, 1014), (1016, 1012, 1018), (1017, 1021, 1015), (1018, 1014, 1020), (1020, 1014, 1021), (1019, 1149, 1017), (1021, 1017, 1030), (1148, 1149, 1027), (1028, 1150, 1027), (1030, 1017, 1149), (1019, 1027, 1149), (1023, 1164, 1024), (129, 1024, 1164), (129, 1150, 1024), (1028, 1024, 1150), (1148, 1027, 1150), (1154, 1156, 1153), (1155, 1160, 1154), (1153, 1156, 1152), (1165, 1152, 1156), (1156, 1154, 1158), (1157, 1160, 1155), (1158, 1154, 1160), (1159, 1002, 1157), (1161, 1157, 1002), (1160, 1157, 1161), (1023, 1162, 1164), (1163, 1164, 1162), (1151, 1166, 1162), (1152, 1166, 1151), (1165, 1166, 1152), (1163, 1162, 1166), (769, 765, 814), (806, 769, 814), (818, 589, 806), (814, 818, 806), (589, 596, 812), (812, 809, 589), (809, 806, 589), (1005, 1092, 590), (1003, 1092, 1005), (591, 590, 1092), (589, 1170, 831), (828, 1169, 1006), (1006, 1010, 828), (589, 1176, 1170), (1180, 1177, 1176), (1169, 1175, 1006), (1175, 1178, 1181), (1006, 1175, 1004), (1176, 589, 818), (1180, 1176, 818), (1004, 1181, 818), (1180, 818, 1181), (1175, 1181, 1004), (1025, 838, 1026), (839, 840, 1029), (1032, 1031, 850), (850, 854, 1032), (1033, 1032, 854), (854, 860, 1033), (1075, 1068, 874), (1079, 883, 1082), (885, 1083, 1082), (1022, 837, 1025), (839, 1026, 838), (1063, 1029, 840), (840, 841, 1063), (1065, 1063, 841), (841, 842, 1065), (1067, 1065, 842), (1067, 842, 843), (850, 1031, 849), (860, 862, 1034), (864, 1038, 1036), (1038, 864, 1040), (843, 874, 1068), (1077, 1075, 879), (874, 879, 1075), (1077, 879, 1079), (886, 1083, 885), (890, 1086, 886), (1083, 886, 1086), (1086, 890, 1071), (849, 1071, 890), (837, 1022, 870), (838, 1025, 837), (1034, 1033, 860), (1036, 1034, 862), (862, 864, 1036), (870, 1040, 864), (1040, 870, 1022), (835, 1173, 897), (1173, 1177, 897), (1180, 897, 1177), (911, 1181, 1178), (911, 1178, 1174), (911, 1174, 836), (911, 838, 1181), (590, 603, 1005), (603, 1011, 1005), (1016, 723, 1007), (599, 1007, 723), (747, 1024, 1028), (129, 135, 1150), (135, 934, 1150), (1148, 1150, 751), (129, 1164, 135), (773, 753, 1151), (773, 1151, 1162), (753, 1152, 1151), (1155, 1154, 763), (763, 1157, 1155), (767, 1165, 1156), (767, 1156, 1158), (1160, 1161, 771), (771, 1158, 1160), (775, 1163, 1166), (775, 774, 1163), (3, 4, 5), (3, 5, 6), (6, 5, 7), (6, 7, 8), (10, 9, 11), (10, 11, 12), (12, 11, 13), (12, 13, 14), (14, 13, 15), (14, 15, 16), (19, 17, 18), (19, 18, 20), (21, 19, 20), (21, 20, 22), (23, 21, 22), (23, 22, 24), (23, 24, 25), (23, 25, 26), (28, 18, 27), (17, 27, 18), (29, 30, 31), (29, 31, 32), (28, 27, 29), (28, 29, 32), (33, 105, 34), (35, 33, 34), (35, 34, 36), (37, 35, 36), (37, 36, 38), (39, 37, 38), (39, 38, 40), (41, 39, 40), (41, 40, 42), (43, 41, 42), (43, 42, 44), (31, 30, 43), (31, 43, 44), (46, 8, 45), (7, 45, 8), (46, 45, 47), (46, 47, 48), (49, 50, 51), (49, 51, 52), (51, 50, 53), (51, 53, 54), (54, 53, 55), (54, 55, 56), (56, 55, 57), (56, 57, 58), (58, 57, 59), (58, 59, 60), (60, 59, 61), (60, 61, 62), (62, 61, 63), (62, 63, 64), (64, 63, 65), (64, 65, 66), (68, 26, 67), (25, 67, 26), (68, 67, 69), (68, 69, 70), (70, 69, 71), (70, 71, 72), (72, 71, 49), (72, 49, 52), (74, 66, 73), (65, 73, 66), (74, 73, 75), (74, 75, 76), (76, 75, 77), (76, 77, 78), (78, 77, 79), (78, 79, 80), (80, 79, 81), (80, 81, 82), (82, 81, 83), (82, 83, 84), (84, 83, 85), (84, 85, 86), (87, 86, 85), (87, 85, 88), (89, 87, 88), (89, 88, 90), (91, 89, 90), (91, 90, 92), (93, 91, 92), (93, 92, 96), (98, 93, 96), (98, 96, 99), (101, 98, 99), (101, 99, 102), (97, 1, 100), (104, 101, 102), (104, 102, 105), (33, 104, 105), (103, 1, 106), (107, 141, 108), (110, 107, 108), (110, 108, 111), (2, 164, 1), (103, 100, 1), (94, 1, 97), (95, 1, 94), (109, 1, 95), (112, 110, 111), (112, 111, 113), (114, 112, 113), (114, 113, 115), (116, 114, 115), (116, 115, 117), (118, 116, 117), (118, 117, 119), (120, 118, 119), (120, 119, 121), (123, 122, 126), (123, 126, 127), (127, 126, 130), (127, 130, 131), (133, 134, 137), (133, 137, 138), (2, 209, 128), (140, 133, 138), (140, 138, 141), (107, 140, 141), (132, 128, 200), (131, 130, 147), (131, 147, 148), (136, 132, 198), (148, 147, 151), (148, 151, 152), (199, 196, 139), (155, 609, 153), (156, 152, 151), (156, 151, 158), (159, 156, 158), (159, 158, 160), (157, 609, 155), (161, 106, 1), (162, 159, 160), (162, 160, 165), (161, 1, 164), (166, 164, 2), (167, 162, 165), (167, 165, 168), (144, 609, 163), (145, 609, 144), (149, 609, 145), (149, 153, 609), (638, 639, 135), (137, 134, 167), (137, 167, 168), (48, 47, 123), (122, 123, 47), (139, 136, 199), (200, 198, 132), (209, 206, 128), (124, 125, 2), (166, 2, 125), (128, 124, 2), (178, 249, 174), (249, 252, 174), (177, 173, 175), (177, 175, 179), (182, 247, 178), (181, 177, 179), (181, 179, 183), (469, 512, 176), (185, 181, 183), (185, 183, 187), (180, 176, 154), (185, 187, 189), (185, 189, 190), (154, 150, 180), (190, 189, 193), (190, 193, 194), (186, 245, 182), (184, 180, 150), (150, 146, 184), (195, 240, 191), (201, 202, 204), (201, 204, 205), (204, 202, 207), (204, 207, 208), (198, 199, 136), (208, 207, 210), (208, 210, 212), (206, 200, 128), (213, 609, 211), (212, 210, 214), (212, 214, 215), (216, 609, 213), (157, 211, 609), (142, 139, 196), (192, 188, 143), (146, 143, 188), (188, 184, 146), (143, 142, 192), (196, 192, 142), (215, 214, 217), (215, 217, 218), (218, 217, 221), (218, 221, 222), (609, 216, 169), (252, 256, 171), (171, 174, 252), (191, 242, 186), (222, 221, 224), (222, 224, 225), (225, 224, 227), (225, 227, 228), (197, 203, 232), (235, 194, 233), (193, 233, 194), (236, 197, 232), (235, 233, 238), (235, 238, 239), (229, 2, 231), (240, 195, 236), (239, 238, 201), (239, 201, 205), (234, 2, 237), (242, 191, 240), (245, 186, 242), (203, 648, 230), (248, 244, 246), (248, 246, 250), (253, 248, 250), (253, 250, 254), (209, 2, 251), (257, 253, 254), (257, 254, 258), (260, 257, 258), (260, 258, 261), (2, 1043, 237), (234, 231, 2), (226, 2, 229), (219, 2, 223), (220, 2, 219), (255, 2, 220), (255, 251, 2), (223, 2, 226), (609, 169, 259), (259, 620, 609), (169, 170, 259), (262, 260, 261), (262, 261, 263), (265, 262, 263), (265, 263, 266), (247, 182, 245), (170, 171, 256), (256, 259, 170), (249, 178, 247), (197, 236, 195), (268, 265, 266), (268, 266, 270), (275, 175, 273), (173, 273, 175), (826, 1039, 1120), (1041, 1120, 1039), (277, 268, 270), (277, 270, 280), (1118, 1117, 267), (275, 273, 277), (275, 277, 280), (279, 276, 548), (283, 284, 285), (283, 285, 286), (285, 284, 288), (285, 288, 289), (289, 288, 291), (289, 291, 292), (292, 291, 293), (292, 293, 294), (294, 293, 295), (294, 295, 296), (297, 296, 295), (297, 295, 298), (299, 297, 298), (299, 298, 300), (301, 299, 300), (301, 300, 302), (303, 301, 302), (303, 302, 304), (305, 303, 304), (305, 304, 306), (308, 228, 307), (227, 307, 228), (308, 307, 283), (308, 283, 286), (309, 305, 306), (309, 306, 310), (310, 246, 309), (244, 309, 246), (311, 386, 312), (313, 311, 312), (313, 312, 314), (315, 313, 314), (315, 314, 316), (317, 315, 316), (317, 316, 318), (319, 317, 318), (319, 318, 320), (321, 319, 320), (321, 320, 322), (323, 321, 322), (323, 322, 324), (325, 323, 324), (325, 324, 326), (327, 328, 329), (327, 329, 330), (331, 327, 330), (331, 330, 332), (333, 331, 332), (333, 332, 334), (335, 333, 334), (335, 334, 336), (335, 336, 337), (335, 337, 338), (338, 337, 339), (338, 339, 340), (325, 326, 328), (329, 328, 326), (341, 342, 343), (341, 343, 344), (343, 342, 345), (343, 345, 346), (346, 345, 347), (346, 347, 348), (348, 347, 349), (348, 349, 350), (350, 349, 351), (350, 351, 352), (352, 351, 353), (352, 353, 354), (354, 353, 355), (354, 355, 356), (358, 340, 357), (339, 357, 340), (358, 357, 359), (358, 359, 360), (360, 359, 341), (360, 341, 344), (361, 362, 363), (361, 363, 364), (363, 362, 365), (363, 365, 366), (366, 365, 367), (366, 367, 368), (368, 367, 369), (368, 369, 370), (370, 369, 371), (370, 371, 372), (373, 372, 371), (373, 371, 374), (375, 373, 374), (375, 374, 376), (377, 375, 376), (377, 376, 378), (379, 377, 378), (379, 378, 380), (381, 379, 380), (381, 380, 382), (383, 381, 382), (383, 382, 384), (385, 383, 384), (385, 384, 386), (311, 385, 386), (388, 356, 387), (355, 387, 356), (388, 387, 389), (388, 389, 390), (361, 364, 389), (390, 389, 364), (391, 392, 393), (391, 393, 394), (393, 392, 395), (393, 395, 396), (396, 395, 397), (396, 397, 398), (398, 397, 399), (398, 399, 400), (403, 401, 402), (403, 402, 404), (403, 404, 405), (403, 405, 406), (406, 405, 407), (406, 407, 408), (408, 407, 409), (408, 409, 410), (410, 409, 411), (410, 411, 412), (412, 411, 413), (412, 413, 414), (414, 413, 391), (414, 391, 394), (415, 470, 416), (417, 415, 416), (417, 416, 418), (419, 417, 418), (419, 418, 420), (421, 419, 420), (421, 420, 422), (423, 421, 422), (423, 422, 424), (425, 423, 424), (425, 424, 426), (427, 425, 426), (427, 426, 428), (429, 427, 428), (429, 428, 430), (431, 429, 430), (431, 430, 432), (433, 431, 432), (433, 432, 434), (435, 433, 434), (435, 434, 436), (437, 435, 436), (437, 436, 438), (438, 402, 437), (401, 437, 402), (439, 440, 441), (439, 441, 442), (441, 440, 443), (441, 443, 444), (444, 443, 445), (444, 445, 446), (446, 445, 447), (446, 447, 448), (448, 447, 449), (448, 449, 450), (450, 449, 451), (450, 451, 452), (452, 451, 453), (452, 453, 454), (455, 454, 453), (455, 453, 456), (457, 455, 456), (457, 456, 458), (459, 457, 458), (459, 458, 460), (459, 460, 473), (462, 400, 461), (399, 461, 400), (462, 461, 464), (462, 464, 465), (282, 548, 287), (465, 464, 439), (465, 439, 442), (468, 476, 470), (415, 468, 470), (467, 466, 548), (469, 467, 548), (548, 489, 469), (472, 459, 473), (475, 472, 473), (475, 473, 476), (471, 560, 474), (468, 475, 476), (474, 560, 477), (479, 477, 1), (482, 478, 480), (482, 480, 483), (485, 482, 483), (485, 483, 486), (479, 1, 481), (481, 1, 484), (109, 484, 1), (487, 485, 486), (487, 486, 488), (491, 487, 488), (491, 488, 492), (494, 491, 492), (494, 492, 495), (497, 494, 495), (497, 495, 498), (548, 544, 493), (500, 501, 502), (500, 502, 503), (505, 500, 503), (505, 503, 507), (508, 505, 507), (508, 507, 510), (499, 496, 544), (511, 508, 510), (511, 510, 513), (154, 176, 512), (496, 493, 544), (548, 493, 489), (514, 469, 490), (497, 498, 501), (502, 501, 498), (544, 545, 499), (516, 517, 518), (516, 518, 519), (518, 517, 522), (518, 522, 523), (523, 522, 524), (523, 524, 525), (515, 562, 520), (562, 560, 520), (521, 560, 471), (525, 524, 526), (525, 526, 527), (509, 564, 515), (521, 520, 560), (527, 526, 528), (527, 528, 529), (529, 528, 530), (529, 530, 531), (490, 469, 489), (512, 469, 514), (466, 463, 548), (548, 463, 290), (290, 287, 548), (282, 279, 548), (531, 530, 532), (531, 532, 533), (533, 532, 534), (533, 534, 535), (537, 1, 538), (541, 511, 540), (513, 540, 511), (539, 1, 558), (538, 1, 539), (1, 477, 560), (541, 540, 542), (541, 542, 543), (543, 542, 546), (543, 546, 547), (547, 546, 516), (547, 516, 519), (504, 499, 569), (550, 990, 948), (555, 561, 554), (558, 1, 560), (550, 949, 549), (953, 935, 952), (954, 933, 953), (739, 974, 218), (565, 699, 478), (562, 515, 564), (509, 506, 566), (566, 564, 509), (573, 574, 978), (545, 569, 499), (569, 568, 504), (506, 504, 568), (568, 566, 506), (579, 0, 580), (584, 607, 582), (581, 0, 583), (585, 0, 586), (583, 0, 585), (571, 595, 584), (592, 375, 595), (607, 584, 595), (602, 76, 78), (80, 607, 78), (602, 78, 607), (602, 607, 595), (0, 608, 1), (609, 1, 608), (610, 611, 614), (1, 609, 2), (613, 2, 609), (612, 610, 614), (145, 144, 95), (145, 95, 94), (32, 31, 614), (149, 145, 94), (149, 94, 97), (153, 149, 97), (153, 97, 100), (4, 614, 31), (155, 153, 100), (155, 100, 103), (155, 103, 106), (155, 106, 157), (11, 1135, 13), (157, 106, 211), (95, 144, 163), (95, 163, 109), (4, 612, 614), (13, 1135, 15), (614, 611, 1145), (125, 124, 170), (125, 170, 169), (170, 124, 128), (170, 128, 171), (171, 128, 132), (171, 132, 174), (18, 614, 20), (22, 20, 614), (174, 132, 136), (174, 136, 178), (1145, 1144, 22), (178, 136, 139), (178, 139, 182), (22, 1144, 1135), (15, 1135, 1144), (182, 139, 142), (182, 142, 186), (186, 142, 143), (186, 143, 191), (32, 614, 28), (28, 614, 18), (191, 143, 146), (191, 146, 195), (195, 146, 150), (195, 150, 197), (197, 150, 154), (197, 154, 203), (203, 154, 648), (36, 34, 126), (47, 45, 40), (40, 38, 47), (106, 161, 211), (211, 161, 164), (211, 164, 213), (31, 44, 5), (5, 4, 31), (1145, 22, 614), (615, 613, 281), (274, 278, 613), (213, 164, 166), (213, 166, 216), (616, 613, 615), (7, 5, 44), (44, 42, 7), (45, 7, 42), (42, 40, 45), (216, 166, 125), (216, 125, 169), (617, 613, 616), (49, 742, 50), (920, 921, 922), (232, 230, 176), (232, 176, 180), (236, 232, 180), (236, 180, 184), (240, 236, 184), (240, 184, 188), (269, 613, 621), (242, 240, 188), (242, 188, 192), (57, 742, 59), (245, 242, 192), (245, 192, 196), (61, 742, 63), (621, 613, 620), (271, 613, 269), (609, 620, 613), (274, 613, 271), (281, 613, 278), (618, 923, 617), (249, 247, 199), (249, 199, 198), (65, 63, 742), (252, 249, 198), (252, 198, 200), (25, 1135, 67), (67, 1135, 69), (256, 252, 200), (256, 200, 206), (259, 256, 206), (259, 206, 209), (259, 209, 620), (61, 59, 742), (742, 57, 55), (53, 742, 55), (71, 742, 49), (69, 1135, 71), (53, 50, 742), (199, 247, 245), (199, 245, 196), (742, 73, 65), (220, 219, 271), (220, 271, 269), (73, 742, 75), (628, 561, 627), (271, 219, 223), (271, 223, 274), (75, 742, 77), (274, 223, 226), (274, 226, 278), (79, 77, 1146), (278, 226, 229), (278, 229, 281), (81, 79, 1146), (281, 229, 231), (281, 231, 615), (83, 81, 1146), (633, 230, 648), (631, 632, 640), (615, 231, 234), (615, 234, 616), (230, 232, 203), (649, 640, 632), (83, 1146, 85), (616, 234, 237), (616, 237, 617), (88, 85, 1146), (617, 237, 241), (617, 241, 618), (635, 129, 634), (90, 88, 1146), (636, 129, 635), (618, 241, 243), (618, 243, 619), (96, 92, 1146), (92, 90, 1146), (637, 129, 636), (619, 243, 919), (638, 129, 637), (163, 609, 639), (209, 251, 620), (102, 1146, 105), (105, 1146, 34), (609, 135, 639), (620, 251, 255), (620, 255, 621), (621, 255, 220), (621, 220, 269), (108, 653, 111), (113, 111, 653), (622, 264, 267), (622, 267, 623), (643, 561, 642), (115, 113, 653), (653, 1099, 115), (117, 115, 1099), (644, 561, 643), (623, 267, 272), (623, 272, 624), (645, 646, 717), (625, 624, 272), (625, 272, 276), (626, 625, 276), (626, 276, 279), (627, 626, 279), (627, 279, 282), (630, 631, 640), (632, 633, 649), (628, 627, 282), (628, 282, 287), (561, 630, 640), (641, 561, 640), (641, 642, 561), (629, 628, 287), (629, 287, 290), (650, 651, 712), (710, 712, 651), (630, 629, 290), (630, 290, 463), (129, 710, 651), (138, 653, 141), (653, 108, 141), (631, 630, 463), (631, 463, 466), (652, 129, 651), (632, 631, 466), (632, 466, 467), (634, 129, 652), (715, 717, 646), (633, 632, 467), (633, 467, 469), (130, 1146, 147), (151, 1146, 158), (230, 633, 469), (230, 469, 176), (634, 521, 471), (630, 561, 629), (629, 561, 628), (648, 649, 633), (626, 627, 561), (653, 138, 137), (399, 397, 165), (1146, 399, 165), (635, 634, 471), (635, 471, 474), (119, 117, 1099), (636, 635, 474), (636, 474, 477), (637, 636, 477), (637, 477, 479), (638, 637, 479), (638, 479, 481), (639, 638, 481), (639, 481, 484), (160, 1146, 165), (158, 1146, 160), (147, 1146, 151), (392, 391, 165), (38, 36, 122), (126, 122, 36), (47, 38, 122), (1146, 130, 34), (126, 34, 130), (1146, 102, 99), (99, 96, 1146), (484, 109, 639), (163, 639, 109), (490, 489, 641), (490, 641, 640), (172, 847, 608), (641, 489, 493), (641, 493, 642), (655, 187, 654), (643, 642, 493), (643, 493, 496), (175, 654, 179), (644, 643, 496), (644, 496, 499), (189, 187, 655), (183, 654, 187), (645, 644, 499), (645, 499, 504), (189, 655, 193), (233, 193, 655), (646, 645, 504), (646, 504, 506), (647, 646, 506), (647, 506, 509), (201, 655, 202), (934, 608, 135), (154, 512, 648), (648, 512, 514), (648, 514, 649), (210, 655, 214), (217, 214, 834), (649, 514, 490), (649, 490, 640), (650, 647, 509), (650, 509, 515), (224, 834, 227), (651, 650, 515), (651, 515, 520), (657, 129, 656), (652, 651, 520), (652, 520, 521), (658, 129, 657), (659, 129, 658), (634, 652, 521), (221, 217, 834), (224, 221, 834), (207, 655, 210), (202, 655, 207), (238, 655, 201), (233, 655, 238), (834, 214, 655), (0, 172, 608), (708, 129, 659), (710, 129, 708), (647, 715, 646), (1, 537, 536), (1, 536, 588), (587, 0, 588), (586, 0, 587), (666, 250, 246), (551, 1117, 553), (254, 250, 666), (258, 254, 666), (258, 824, 261), (666, 824, 258), (261, 824, 263), (665, 664, 0), (665, 0, 579), (179, 654, 183), (175, 275, 654), (654, 275, 280), (280, 270, 654), (270, 266, 654), (284, 834, 288), (291, 288, 830), (673, 567, 578), (10, 567, 674), (673, 674, 567), (962, 963, 576), (567, 962, 576), (576, 578, 567), (963, 964, 576), (3, 29, 683), (12, 567, 10), (14, 567, 12), (567, 14, 16), (678, 567, 16), (680, 19, 678), (567, 678, 19), (682, 27, 681), (683, 27, 682), (681, 17, 680), (21, 567, 19), (19, 680, 17), (23, 567, 21), (26, 567, 23), (68, 70, 567), (26, 68, 567), (577, 709, 691), (692, 691, 711), (17, 681, 27), (6, 30, 3), (27, 683, 29), (35, 37, 123), (48, 123, 37), (584, 582, 735), (584, 735, 737), (39, 41, 46), (8, 46, 41), (737, 571, 584), (43, 8, 41), (37, 39, 48), (552, 693, 694), (123, 127, 35), (694, 695, 552), (556, 552, 695), (30, 6, 43), (29, 3, 30), (6, 8, 43), (46, 48, 39), (695, 696, 556), (557, 556, 696), (697, 559, 696), (557, 696, 559), (563, 559, 697), (563, 698, 565), (54, 56, 602), (480, 478, 699), (62, 602, 60), (703, 570, 571), (64, 602, 62), (570, 703, 572), (66, 602, 64), (572, 707, 575), (577, 575, 709), (707, 709, 575), (602, 567, 72), (711, 691, 709), (70, 72, 567), (72, 52, 602), (51, 602, 52), (54, 602, 51), (56, 58, 602), (60, 602, 58), (692, 711, 714), (74, 602, 66), (693, 692, 714), (693, 714, 716), (76, 602, 74), (716, 694, 693), (535, 534, 735), (582, 535, 735), (84, 607, 82), (86, 607, 84), (87, 607, 86), (80, 82, 607), (89, 607, 87), (91, 607, 89), (93, 607, 91), (563, 697, 698), (699, 565, 698), (33, 607, 104), (101, 104, 607), (702, 703, 571), (703, 706, 572), (112, 739, 110), (979, 968, 676), (107, 110, 739), (572, 706, 707), (561, 704, 705), (676, 573, 979), (965, 978, 574), (574, 576, 965), (964, 965, 576), (647, 650, 713), (717, 718, 645), (644, 645, 718), (718, 660, 644), (712, 713, 650), (715, 647, 713), (660, 700, 644), (701, 561, 700), (704, 561, 701), (561, 644, 700), (107, 739, 140), (133, 140, 739), (152, 739, 148), (732, 736, 608), (728, 732, 608), (722, 608, 720), (167, 739, 162), (162, 739, 159), (135, 608, 738), (725, 728, 608), (134, 739, 167), (133, 739, 134), (607, 148, 739), (738, 740, 135), (736, 738, 608), (702, 571, 737), (129, 135, 656), (172, 741, 595), (595, 741, 742), (602, 595, 742), (567, 602, 742), (759, 760, 669), (670, 788, 671), (743, 672, 748), (672, 671, 748), (662, 748, 664), (663, 748, 662), (745, 748, 663), (743, 748, 745), (0, 664, 748), (551, 548, 1117), (754, 661, 1117), (553, 1117, 661), (1117, 805, 754), (764, 762, 667), (757, 756, 766), (668, 667, 762), (759, 668, 762), (760, 788, 670), (670, 669, 760), (667, 757, 764), (668, 759, 669), (766, 764, 757), (804, 768, 754), (805, 804, 754), (779, 778, 748), (782, 779, 748), (783, 782, 748), (784, 783, 748), (785, 784, 748), (788, 787, 671), (748, 671, 787), (787, 785, 748), (799, 654, 800), (654, 266, 801), (801, 266, 802), (768, 766, 756), (756, 754, 768), (801, 800, 654), (654, 799, 796), (654, 796, 793), (654, 793, 791), (789, 790, 654), (1117, 654, 790), (805, 1117, 790), (791, 789, 654), (807, 666, 810), (811, 666, 813), (813, 666, 815), (816, 666, 817), (819, 741, 820), (778, 822, 748), (822, 821, 748), (802, 266, 803), (803, 266, 823), (817, 666, 819), (815, 666, 816), (810, 666, 811), (808, 666, 807), (824, 666, 808), (823, 266, 824), (1, 588, 0), (581, 580, 0), (741, 0, 748), (821, 820, 748), (741, 748, 820), (293, 291, 830), (293, 830, 295), (298, 830, 300), (830, 666, 300), (298, 295, 830), (283, 834, 284), (307, 834, 283), (306, 304, 666), (302, 300, 666), (246, 310, 666), (310, 306, 666), (304, 302, 666), (307, 227, 834), (386, 666, 312), (314, 312, 666), (318, 316, 666), (318, 666, 320), (320, 666, 322), (322, 666, 324), (330, 830, 332), (336, 834, 337), (337, 834, 339), (334, 830, 336), (332, 830, 334), (329, 830, 330), (326, 324, 830), (329, 326, 830), (834, 336, 830), (830, 288, 834), (347, 345, 653), (351, 653, 353), (438, 436, 355), (353, 653, 355), (339, 834, 357), (351, 349, 653), (345, 342, 653), (342, 341, 834), (359, 834, 341), (359, 357, 834), (834, 653, 342), (349, 347, 653), (432, 430, 387), (361, 389, 428), (362, 361, 428), (382, 741, 384), (386, 384, 666), (653, 438, 355), (378, 376, 741), (387, 355, 432), (434, 432, 355), (436, 434, 355), (263, 824, 266), (741, 819, 666), (830, 324, 666), (314, 666, 316), (380, 741, 382), (666, 384, 741), (380, 378, 741), (374, 857, 376), (371, 857, 374), (369, 367, 857), (395, 392, 165), (399, 1146, 461), (438, 653, 402), (740, 656, 135), (404, 402, 653), (407, 405, 653), (405, 404, 653), (411, 409, 653), (409, 407, 653), (391, 413, 168), (413, 653, 168), (137, 168, 653), (411, 653, 413), (168, 165, 391), (847, 172, 846), (848, 608, 847), (720, 608, 848), (725, 608, 722), (418, 416, 857), (371, 369, 857), (422, 420, 857), (881, 882, 858), (424, 422, 367), (422, 857, 367), (855, 856, 884), (367, 365, 424), (877, 878, 861), (426, 424, 365), (428, 426, 362), (430, 428, 389), (365, 362, 426), (389, 387, 430), (172, 877, 861), (845, 172, 861), (846, 172, 845), (546, 542, 464), (844, 901, 705), (561, 705, 888), (863, 900, 844), (865, 866, 872), (871, 872, 866), (447, 503, 449), (869, 852, 868), (502, 498, 451), (872, 873, 865), (453, 495, 456), (449, 502, 451), (873, 900, 863), (495, 492, 456), (887, 705, 901), (900, 901, 844), (1146, 517, 461), (852, 853, 868), (871, 851, 869), (863, 865, 873), (853, 855, 867), (851, 871, 866), (852, 869, 851), (884, 867, 855), (858, 859, 881), (445, 507, 447), (464, 461, 546), (876, 172, 875), (476, 857, 470), (877, 172, 876), (878, 880, 861), (473, 460, 857), (458, 456, 492), (859, 861, 880), (881, 859, 880), (420, 418, 857), (416, 470, 857), (473, 857, 476), (516, 546, 461), (397, 395, 165), (856, 858, 882), (480, 699, 857), (488, 486, 857), (867, 868, 853), (884, 856, 882), (492, 488, 857), (857, 460, 492), (891, 892, 561), (507, 445, 510), (889, 891, 561), (510, 443, 513), (177, 561, 894), (892, 893, 561), (893, 894, 561), (503, 447, 507), (453, 451, 498), (498, 495, 453), (460, 458, 492), (502, 449, 503), (443, 510, 445), (898, 899, 896), (898, 915, 899), (887, 888, 705), (888, 889, 561), (904, 260, 903), (905, 260, 904), (906, 172, 905), (907, 172, 906), (909, 910, 172), (914, 172, 913), (875, 172, 914), (916, 899, 915), (903, 260, 902), (908, 172, 907), (910, 912, 172), (902, 899, 916), (912, 913, 172), (908, 909, 172), (172, 260, 905), (561, 984, 622), (624, 561, 623), (622, 623, 561), (987, 988, 918), (918, 622, 987), (989, 922, 921), (922, 923, 920), (985, 986, 622), (984, 985, 622), (624, 625, 561), (625, 626, 561), (945, 946, 613), (924, 613, 923), (925, 613, 924), (926, 613, 925), (937, 613, 927), (919, 920, 923), (926, 927, 613), (955, 956, 931), (931, 932, 955), (935, 953, 933), (998, 952, 935), (929, 930, 956), (928, 613, 939), (930, 931, 956), (933, 954, 932), (954, 955, 932), (938, 939, 613), (937, 938, 613), (944, 613, 943), (945, 613, 944), (947, 613, 946), (613, 940, 941), (613, 941, 942), (943, 613, 942), (949, 550, 948), (950, 549, 949), (951, 1136, 950), (977, 948, 215), (952, 998, 951), (613, 928, 956), (940, 613, 956), (928, 929, 956), (961, 567, 960), (978, 979, 573), (118, 120, 969), (120, 676, 968), (967, 567, 966), (966, 567, 947), (957, 567, 967), (958, 567, 957), (613, 947, 567), (567, 958, 959), (959, 960, 567), (961, 962, 567), (968, 969, 120), (974, 739, 973), (976, 215, 975), (975, 218, 974), (977, 215, 976), (215, 218, 975), (116, 118, 970), (969, 970, 118), (114, 116, 970), (739, 112, 970), (112, 114, 970), (739, 970, 971), (972, 739, 971), (972, 973, 739), (981, 561, 980), (982, 561, 981), (980, 561, 555), (983, 561, 982), (984, 561, 983), (986, 987, 622), (561, 239, 997), (917, 918, 988), (215, 994, 212), (619, 919, 923), (613, 617, 923), (618, 619, 923), (988, 989, 917), (921, 917, 989), (215, 948, 991), (992, 215, 991), (990, 991, 948), (993, 215, 992), (996, 208, 995), (994, 215, 993), (997, 204, 996), (554, 561, 997), (995, 212, 994), (1037, 1035, 1042), (1042, 1041, 1037), (1039, 1037, 1041), (243, 241, 1043), (241, 237, 1043), (1043, 1042, 1035), (1035, 243, 1043), (1044, 1043, 2), (272, 267, 1117), (267, 264, 1118), (1045, 1044, 2), (1120, 1119, 826), (1054, 1046, 2), (1045, 2, 1046), (2, 1058, 1048), (1050, 1080, 1051), (1078, 1076, 1052), (1054, 2, 1055), (1052, 1051, 1078), (1059, 1057, 2), (1056, 2, 1048), (1056, 1055, 2), (1049, 1081, 1050), (1058, 1081, 1047), (1059, 2, 1060), (1060, 2, 1061), (1062, 2, 1064), (1064, 2, 1066), (2, 1135, 1066), (1062, 1061, 2), (1047, 1048, 1058), (1057, 1058, 2), (834, 1121, 1070), (1049, 1047, 1081), (1080, 1050, 1081), (1078, 1051, 1080), (1085, 1135, 1084), (1142, 1141, 1135), (1090, 1135, 1141), (1066, 1135, 1095), (1089, 1135, 1090), (1088, 1135, 1089), (1087, 1135, 1088), (1087, 1084, 1135), (1098, 1135, 1085), (1095, 1135, 1098), (9, 1142, 1135), (1102, 653, 1103), (1108, 1107, 834), (1108, 834, 1069), (1141, 1140, 1091), (1105, 834, 1106), (1103, 653, 1104), (1099, 653, 1101), (1101, 653, 1102), (1093, 1091, 1140), (1111, 1134, 655), (655, 654, 1111), (1114, 1113, 654), (1115, 1114, 654), (276, 272, 1117), (548, 276, 1117), (264, 825, 1118), (1119, 1118, 825), (825, 826, 1119), (1123, 834, 1124), (1125, 1124, 834), (834, 655, 1126), (1053, 1052, 1076), (1131, 1053, 1074), (1074, 1073, 1131), (1126, 1125, 834), (1123, 1121, 834), (1133, 1132, 1072), (1073, 1072, 1132), (1132, 1131, 1073), (1072, 1070, 1133), (1129, 1128, 655), (1128, 1127, 655), (1127, 1126, 655), (1113, 1112, 654), (1112, 1111, 654), (1134, 1130, 655), (1130, 1129, 655), (1116, 654, 1117), (1116, 1115, 654), (1074, 1053, 1076), (1122, 1133, 1070), (1121, 1122, 1070), (1070, 1069, 834), (1107, 1106, 834), (1104, 653, 1105), (742, 71, 1135), (1136, 951, 998), (834, 1105, 653), (121, 119, 1099), (1091, 1090, 1141), (549, 950, 1136), (24, 22, 1135), (1140, 1139, 1093), (439, 464, 542), (1137, 1138, 1109), (516, 461, 517), (1139, 1137, 1094), (1094, 1093, 1139), (9, 1135, 11), (1099, 1100, 121), (526, 1146, 528), (1109, 1094, 1137), (1138, 1143, 1110), (1100, 1110, 1143), (1143, 121, 1100), (1110, 1109, 1138), (530, 1146, 532), (532, 1146, 534), (25, 24, 1135), (443, 440, 513), (540, 513, 440), (440, 439, 540), (98, 607, 93), (98, 101, 607), (127, 131, 33), (33, 35, 127), (607, 33, 131), (148, 607, 131), (156, 739, 152), (159, 739, 156), (530, 528, 1146), (1146, 526, 524), (517, 1146, 522), (542, 540, 439), (524, 522, 1146), (177, 894, 173), (177, 181, 561), (895, 173, 894), (694, 741, 695), (857, 698, 741), (695, 741, 696), (185, 561, 181), (696, 741, 697), (194, 561, 190), (697, 741, 698), (699, 698, 857), (235, 561, 194), (185, 190, 561), (707, 741, 709), (711, 709, 741), (714, 711, 741), (228, 1147, 225), (716, 714, 741), (694, 716, 741), (1146, 735, 534), (735, 1146, 737), (741, 737, 1146), (703, 741, 706), (702, 741, 703), (737, 741, 702), (707, 706, 741), (561, 235, 239), (205, 997, 239), (204, 997, 205), (208, 996, 204), (212, 995, 208), (1147, 739, 225), (741, 376, 857), (483, 480, 857), (483, 857, 486), (253, 172, 248), (257, 172, 253), (260, 172, 257), (742, 741, 1146), (1146, 77, 742), (262, 899, 260), (309, 244, 172), (244, 248, 172), (265, 268, 899), (896, 899, 273), (262, 265, 899), (173, 895, 273), (895, 896, 273), (277, 273, 899), (268, 277, 899), (294, 296, 328), (328, 327, 294), (325, 328, 296), (297, 299, 323), (301, 303, 323), (228, 308, 1147), (1147, 308, 286), (289, 292, 331), (292, 294, 327), (327, 331, 292), (299, 301, 323), (303, 305, 172), (172, 323, 303), (309, 172, 305), (218, 222, 739), (222, 225, 739), (315, 172, 313), (317, 172, 315), (319, 172, 317), (321, 172, 319), (323, 172, 321), (335, 1147, 333), (340, 1147, 338), (311, 313, 172), (286, 285, 333), (1147, 286, 333), (335, 338, 1147), (285, 289, 333), (331, 333, 289), (323, 325, 297), (296, 297, 325), (348, 739, 346), (350, 1179, 348), (356, 1179, 354), (340, 358, 1147), (360, 1147, 358), (1147, 360, 344), (343, 739, 344), (346, 739, 343), (1147, 344, 739), (352, 1179, 350), (354, 1179, 352), (368, 423, 366), (370, 592, 368), (372, 592, 370), (375, 592, 373), (383, 385, 172), (311, 172, 385), (381, 383, 172), (379, 381, 172), (356, 388, 1179), (390, 1179, 388), (425, 427, 363), (363, 366, 425), (373, 592, 372), (377, 595, 375), (364, 363, 1179), (1179, 390, 364), (172, 595, 379), (902, 260, 899), (739, 1179, 406), (739, 348, 1179), (400, 739, 398), (396, 739, 393), (462, 739, 400), (396, 398, 739), (403, 1179, 401), (406, 408, 739), (403, 406, 1179), (412, 739, 410), (414, 739, 412), (408, 410, 739), (657, 656, 536), (657, 536, 537), (658, 657, 537), (658, 537, 538), (659, 658, 538), (659, 538, 539), (659, 539, 708), (545, 544, 700), (545, 700, 660), (700, 544, 548), (700, 548, 701), (701, 548, 551), (701, 551, 704), (704, 551, 553), (704, 553, 705), (705, 553, 844), (539, 558, 708), (708, 558, 560), (708, 560, 710), (710, 560, 562), (710, 562, 712), (712, 562, 564), (712, 564, 713), (713, 564, 566), (713, 566, 715), (715, 566, 568), (715, 568, 717), (717, 568, 569), (717, 569, 718), (718, 569, 545), (718, 545, 660), (720, 848, 665), (720, 665, 579), (722, 720, 579), (722, 579, 580), (725, 722, 580), (725, 580, 581), (728, 725, 581), (728, 581, 583), (732, 728, 583), (732, 583, 585), (736, 732, 585), (736, 585, 586), (738, 736, 586), (738, 586, 587), (656, 740, 588), (656, 588, 536), (588, 740, 738), (588, 738, 587), (553, 661, 844), (754, 844, 661), (846, 845, 663), (846, 663, 662), (847, 846, 662), (847, 662, 664), (848, 847, 664), (848, 664, 665), (851, 667, 668), (851, 668, 852), (852, 668, 669), (852, 669, 853), (853, 669, 670), (853, 670, 855), (856, 855, 670), (856, 670, 671), (858, 856, 671), (858, 671, 672), (859, 858, 672), (859, 672, 743), (861, 859, 743), (861, 743, 745), (663, 845, 861), (663, 861, 745), (754, 863, 844), (863, 754, 756), (863, 756, 865), (865, 756, 757), (865, 757, 866), (866, 757, 667), (866, 667, 851), (868, 867, 760), (868, 760, 759), (869, 868, 759), (869, 759, 762), (871, 869, 762), (871, 762, 764), (872, 871, 764), (872, 764, 766), (872, 766, 768), (872, 768, 873), (873, 768, 900), (875, 822, 778), (876, 875, 778), (876, 778, 779), (877, 876, 779), (877, 779, 782), (878, 877, 782), (878, 782, 783), (880, 878, 783), (880, 783, 784), (739, 414, 394), (393, 739, 394), (417, 592, 415), (419, 421, 592), (421, 368, 592), (423, 368, 421), (425, 366, 423), (475, 468, 592), (417, 419, 592), (431, 1179, 429), (433, 1179, 431), (377, 379, 595), (427, 429, 363), (437, 1179, 435), (1179, 363, 429), (401, 1179, 437), (433, 435, 1179), (448, 450, 500), (501, 500, 450), (452, 501, 450), (454, 497, 452), (455, 494, 454), (457, 494, 455), (500, 505, 448), (511, 541, 441), (441, 444, 511), (444, 446, 508), (462, 465, 739), (415, 592, 468), (475, 592, 472), (459, 472, 592), (482, 592, 478), (485, 592, 482), (487, 592, 485), (491, 494, 592), (457, 459, 494), (497, 454, 494), (595, 563, 592), (465, 442, 541), (547, 739, 543), (442, 441, 541), (487, 491, 592), (505, 508, 446), (508, 511, 444), (446, 448, 505), (501, 452, 497), (592, 494, 459), (529, 607, 527), (535, 607, 533), (533, 607, 531), (582, 607, 535), (739, 465, 541), (739, 541, 543), (519, 739, 547), (519, 518, 739), (518, 523, 739), (525, 607, 523), (739, 523, 607), (525, 527, 607), (529, 531, 607), (559, 595, 557), (563, 595, 559), (556, 557, 595), (565, 592, 563), (478, 592, 565), (571, 570, 595), (575, 595, 572), (570, 572, 595), (577, 595, 575), (691, 595, 577), (692, 595, 691), (693, 595, 692), (552, 595, 693), (556, 595, 552), (881, 880, 784), (881, 784, 785), (882, 881, 785), (882, 785, 787), (882, 787, 884), (787, 788, 884), (867, 884, 788), (867, 788, 760), (790, 789, 888), (790, 888, 887), (888, 789, 791), (888, 791, 889), (889, 791, 793), (889, 793, 891), (891, 793, 796), (891, 796, 892), (892, 796, 799), (892, 799, 893), (893, 799, 800), (893, 800, 894), (894, 800, 801), (894, 801, 895), (895, 801, 802), (895, 802, 896), (896, 802, 803), (896, 803, 898), (898, 803, 915), (768, 804, 900), (900, 804, 805), (900, 805, 901), (901, 805, 790), (901, 790, 887), (808, 807, 903), (808, 903, 902), (903, 807, 810), (903, 810, 904), (904, 810, 811), (904, 811, 905), (905, 811, 813), (905, 813, 906), (907, 906, 813), (907, 813, 815), (908, 907, 815), (908, 815, 816), (909, 908, 816), (909, 816, 817), (910, 909, 817), (910, 817, 819), (912, 910, 819), (912, 819, 820), (913, 912, 820), (913, 820, 821), (914, 913, 821), (914, 821, 822), (875, 914, 822), (803, 823, 915), (915, 823, 824), (915, 824, 916), (808, 902, 824), (916, 824, 902), (741, 172, 0), (613, 567, 1135), (613, 1135, 2), (826, 825, 918), (826, 918, 917), (264, 622, 825), (918, 825, 622), (243, 1035, 919), (919, 1035, 1037), (919, 1037, 920), (920, 1037, 1039), (920, 1039, 921), (921, 1039, 826), (921, 826, 917), (923, 922, 1041), (923, 1041, 1042), (924, 923, 1042), (924, 1042, 1043), (925, 924, 1043), (925, 1043, 1044), (925, 1044, 1045), (925, 1045, 926), (926, 1045, 1046), (926, 1046, 927), (927, 1046, 1054), (1048, 1047, 929), (1048, 929, 928), (929, 1047, 1049), (929, 1049, 930), (930, 1049, 1050), (930, 1050, 931), (931, 1050, 1051), (931, 1051, 932), (932, 1051, 1052), (932, 1052, 933), (933, 1052, 1053), (933, 1053, 935), (935, 1053, 998), (1054, 937, 927), (937, 1054, 1055), (937, 1055, 938), (938, 1055, 1056), (938, 1056, 939), (939, 1056, 1048), (939, 1048, 928), (941, 940, 1058), (941, 1058, 1057), (942, 941, 1057), (942, 1057, 1059), (943, 942, 1059), (943, 1059, 1060), (944, 943, 1060), (944, 1060, 1061), (944, 1061, 1062), (944, 1062, 945), (945, 1062, 1064), (945, 1064, 946), (946, 1064, 1066), (946, 1066, 947), (1095, 966, 1066), (947, 1066, 966), (948, 1108, 1069), (949, 948, 1069), (949, 1069, 1070), (950, 949, 1070), (950, 1070, 1072), (951, 950, 1072), (951, 1072, 1073), (952, 951, 1073), (952, 1073, 1074), (953, 952, 1074), (953, 1074, 1076), (954, 953, 1076), (954, 1076, 1078), (955, 954, 1078), (955, 1078, 1080), (956, 955, 1080), (956, 1080, 1081), (940, 956, 1081), (940, 1081, 1058), (1085, 1084, 958), (1085, 958, 957), (958, 1084, 1087), (958, 1087, 959), (959, 1087, 1088), (959, 1088, 960), (960, 1088, 1089), (960, 1089, 961), (961, 1089, 1090), (961, 1090, 962), (962, 1090, 1091), (962, 1091, 963), (963, 1091, 1093), (963, 1093, 964), (964, 1093, 1094), (964, 1094, 965), (965, 1094, 1109), (965, 1109, 978), (966, 1095, 1098), (966, 1098, 967), (967, 1098, 1085), (967, 1085, 957), (1100, 1099, 969), (1100, 969, 968), (969, 1099, 1101), (969, 1101, 970), (970, 1101, 1102), (970, 1102, 971), (972, 971, 1102), (972, 1102, 1103), (973, 972, 1103), (973, 1103, 1104), (974, 973, 1104), (974, 1104, 1105), (975, 974, 1105), (975, 1105, 1106), (976, 975, 1106), (976, 1106, 1107), (977, 976, 1107), (977, 1107, 1108), (948, 977, 1108), (978, 1109, 1110), (978, 1110, 979), (979, 1110, 1100), (979, 1100, 968), (980, 555, 1111), (981, 980, 1111), (981, 1111, 1112), (982, 981, 1112), (982, 1112, 1113), (983, 982, 1113), (983, 1113, 1114), (984, 983, 1114), (984, 1114, 1115), (985, 984, 1115), (985, 1115, 1116), (986, 985, 1116), (986, 1116, 1117), (987, 986, 1117), (987, 1117, 1118), (988, 987, 1118), (988, 1118, 1119), (1120, 1041, 989), (922, 989, 1041), (1120, 989, 988), (1120, 988, 1119), (1122, 1121, 990), (1122, 990, 550), (990, 1121, 1123), (990, 1123, 991), (991, 1123, 1124), (991, 1124, 992), (992, 1124, 1125), (992, 1125, 993), (994, 993, 1125), (994, 1125, 1126), (995, 994, 1126), (995, 1126, 1127), (996, 995, 1127), (996, 1127, 1128), (997, 996, 1128), (997, 1128, 1129), (554, 997, 1129), (554, 1129, 1130), (1053, 1131, 998), (998, 1131, 1132), (998, 1132, 1136), (1136, 1132, 1133), (1136, 1133, 549), (549, 1133, 1122), (549, 1122, 550), (555, 554, 1130), (555, 1130, 1134), (555, 1134, 1111), (567, 742, 1135), (574, 573, 1138), (574, 1138, 1137), (576, 574, 1137), (576, 1137, 1139), (578, 576, 1139), (578, 1139, 1140), (673, 578, 1140), (673, 1140, 1141), (673, 1141, 1142), (673, 1142, 674), (674, 1142, 9), (674, 9, 10), (676, 120, 121), (676, 121, 1143), (1138, 573, 676), (1138, 676, 1143), (15, 1144, 678), (15, 678, 16), (678, 1144, 1145), (678, 1145, 680), (680, 1145, 611), (680, 611, 681), (681, 611, 610), (681, 610, 682), (682, 610, 612), (682, 612, 683), (683, 612, 4), (683, 4, 3), (608, 752, 609), (934, 936, 608), (936, 609, 752), (934, 609, 936), (752, 608, 936), (129, 638, 135), (135, 609, 934)])
me_obj_0_003.polygons.foreach_set('material_index', [0, 0, 0, 0, 0, 0, 0, 0, 0, 0, 0, 0, 0, 0, 0, 0, 0, 0, 0, 0, 0, 0, 0, 0, 0, 0, 0, 0, 0, 0, 0, 0, 0, 0, 0, 0, 0, 0, 0, 0, 0, 0, 0, 0, 0, 0, 0, 0, 0, 0, 0, 0, 0, 0, 0, 0, 0, 0, 0, 0, 0, 0, 0, 0, 0, 0, 1, 1, 1, 1, 1, 1, 1, 1, 1, 1, 1, 1, 1, 1, 1, 1, 1, 1, 1, 1, 1, 1, 1, 1, 1, 1, 1, 1, 1, 1, 1, 1, 1, 1, 1, 1, 1, 1, 1, 1, 1, 1, 1, 1, 1, 1, 1, 1, 1, 1, 1, 1, 1, 1, 1, 1, 1, 1, 1, 1, 1, 1, 1, 1, 1, 1, 1, 1, 1, 1, 1, 1, 1, 1, 1, 1, 1, 1, 1, 1, 1, 1, 1, 1, 1, 1, 1, 1, 1, 1, 1, 1, 1, 1, 1, 1, 1, 1, 1, 1, 1, 1, 1, 1, 1, 1, 1, 1, 1, 1, 1, 1, 1, 1, 1, 1, 1, 1, 1, 1, 1, 1, 1, 1, 1, 1, 1, 1, 1, 1, 1, 1, 1, 1, 1, 1, 1, 1, 1, 1, 1, 1, 1, 1, 1, 1, 1, 1, 1, 1, 1, 1, 1, 1, 1, 1, 1, 1, 1, 1, 1, 1, 1, 1, 1, 1, 1, 1, 1, 1, 1, 1, 1, 1, 1, 1, 1, 1, 1, 1, 1, 1, 1, 1, 1, 1, 1, 1, 1, 1, 1, 1, 1, 1, 1, 1, 1, 1, 1, 1, 1, 1, 1, 1, 1, 1, 1, 1, 1, 1, 1, 1, 1, 1, 1, 1, 1, 1, 1, 1, 1, 1, 1, 1, 1, 1, 1, 1, 1, 1, 1, 1, 1, 1, 1, 1, 1, 1, 1, 1, 1, 1, 1, 1, 1, 1, 1, 1, 1, 1, 1, 1, 1, 1, 1, 1, 1, 1, 1, 1, 1, 1, 1, 1, 1, 1, 1, 1, 1, 1, 1, 1, 1, 1, 1, 1, 1, 1, 1, 1, 1, 1, 1, 1, 1, 1, 1, 1, 1, 1, 1, 1, 1, 1, 1, 1, 1, 1, 1, 1, 1, 1, 1, 1, 1, 1, 1, 1, 1, 1, 1, 1, 1, 1, 1, 1, 1, 1, 1, 1, 1, 1, 1, 1, 1, 1, 1, 1, 1, 1, 1, 1, 1, 1, 2, 2, 2, 2, 2, 2, 2, 2, 2, 2, 2, 2, 2, 2, 2, 2, 2, 2, 2, 2, 2, 2, 2, 2, 2, 2, 2, 2, 2, 2, 2, 2, 2, 2, 2, 2, 2, 2, 2, 2, 2, 2, 2, 2, 2, 2, 2, 2, 2, 2, 2, 2, 2, 2, 2, 2, 2, 2, 2, 2, 2, 2, 2, 2, 2, 2, 2, 2, 2, 2, 2, 2, 2, 2, 2, 2, 2, 2, 2, 2, 2, 2, 2, 2, 2, 2, 2, 2, 2, 2, 2, 2, 2, 2, 2, 2, 2, 2, 2, 2, 2, 2, 2, 2, 2, 2, 2, 2, 2, 2, 2, 2, 2, 2, 2, 2, 2, 2, 2, 2, 2, 2, 2, 2, 2, 2, 2, 2, 2, 2, 2, 2, 2, 2, 2, 2, 2, 2, 2, 2, 2, 2, 2, 2, 2, 2, 2, 2, 2, 2, 2, 2, 2, 2, 2, 2, 2, 2, 2, 2, 2, 2, 2, 2, 2, 2, 2, 2, 2, 2, 2, 2, 2, 2, 2, 2, 2, 2, 2, 2, 2, 2, 2, 2, 2, 2, 2, 2, 2, 2, 2, 2, 2, 2, 2, 2, 2, 2, 2, 2, 2, 2, 2, 2, 2, 2, 2, 2, 2, 2, 2, 2, 2, 2, 2, 2, 2, 2, 2, 2, 2, 2, 2, 2, 2, 2, 2, 2, 2, 2, 2, 2, 2, 2, 2, 2, 2, 2, 2, 2, 2, 2, 2, 2, 2, 2, 2, 2, 2, 2, 2, 2, 2, 2, 2, 2, 2, 2, 2, 2, 2, 2, 2, 2, 2, 2, 2, 2, 2, 2, 2, 2, 2, 2, 2, 2, 2, 2, 2, 2, 2, 2, 2, 2, 2, 2, 2, 2, 2, 2, 2, 2, 2, 2, 2, 2, 2, 2, 2, 2, 2, 2, 2, 2, 2, 2, 2, 2, 2, 2, 2, 2, 2, 2, 2, 2, 2, 2, 2, 2, 2, 2, 2, 2, 2, 2, 2, 2, 2, 2, 2, 2, 2, 2, 2, 2, 2, 2, 2, 2, 2, 2, 2, 2, 2, 2, 2, 2, 2, 2, 2, 2, 2, 2, 2, 2, 2, 2, 2, 2, 2, 2, 2, 2, 2, 2, 2, 2, 2, 2, 2, 2, 2, 2, 2, 2, 2, 2, 2, 2, 2, 2, 2, 2, 2, 2, 2, 2, 2, 2, 2, 2, 2, 2, 2, 2, 2, 2, 2, 2, 2, 2, 2, 2, 2, 2, 2, 2, 2, 2, 2, 2, 2, 2, 2, 2, 2, 2, 2, 2, 2, 2, 2, 2, 2, 2, 2, 2, 2, 2, 2, 2, 2, 2, 2, 2, 2, 2, 2, 2, 2, 2, 2, 2, 2, 2, 2, 2, 2, 2, 2, 2, 2, 2, 2, 2, 2, 2, 2, 2, 2, 2, 2, 2, 2, 2, 2, 2, 2, 2, 2, 2, 2, 2, 2, 2, 2, 2, 2, 2, 2, 2, 2, 2, 2, 2, 2, 2, 2, 2, 2, 2, 2, 2, 2, 2, 2, 2, 2, 2, 2, 2, 2, 2, 2, 2, 2, 2, 2, 2, 2, 2, 2, 2, 2, 2, 2, 2, 2, 2, 2, 2, 2, 2, 2, 2, 2, 2, 2, 2, 2, 2, 2, 2, 2, 2, 2, 2, 2, 2, 2, 2, 2, 2, 2, 2, 2, 2, 2, 2, 2, 2, 2, 2, 2, 2, 2, 2, 2, 2, 2, 2, 2, 2, 2, 2, 2, 2, 2, 2, 2, 2, 2, 2, 2, 2, 2, 2, 2, 2, 2, 2, 2, 2, 2, 2, 2, 2, 2, 2, 2, 2, 2, 2, 2, 2, 2, 2, 2, 2, 2, 2, 2, 2, 2, 2, 2, 2, 2, 2, 2, 2, 2, 2, 2, 2, 2, 2, 2, 2, 2, 2, 2, 2, 2, 2, 2, 2, 2, 2, 2, 2, 2, 2, 2, 2, 2, 2, 2, 2, 2, 2, 2, 2, 2, 2, 2, 2, 2, 2, 2, 2, 2, 2, 2, 2, 2, 2, 2, 2, 2, 2, 2, 2, 2, 2, 2, 2, 2, 2, 2, 2, 2, 2, 2, 2, 2, 2, 2, 2, 2, 2, 2, 2, 2, 2, 2, 2, 2, 2, 2, 2, 2, 2, 2, 2, 2, 2, 2, 2, 2, 2, 2, 2, 2, 2, 2, 2, 2, 2, 2, 2, 2, 2, 2, 2, 2, 2, 2, 2, 2, 2, 2, 2, 2, 2, 2, 2, 2, 2, 2, 2, 2, 2, 2, 2, 2, 2, 2, 2, 2, 2, 2, 2, 2, 2, 2, 2, 2, 2, 2, 2, 2, 2, 2, 2, 2, 2, 2, 2, 2, 2, 2, 2, 2, 2, 2, 2, 2, 2, 2, 2, 2, 2, 2, 2, 2, 2, 2, 2, 2, 2, 2, 2, 2, 2, 2, 2, 2, 2, 2, 2, 2, 2, 2, 2, 2, 2, 2, 2, 2, 2, 2, 2, 2, 2, 2, 2, 2, 2, 2, 2, 2, 2, 2, 2, 2, 2, 2, 2, 2, 2, 2, 2, 2, 2, 2, 2, 2, 2, 2, 2, 2, 2, 2, 2, 2, 2, 2, 2, 2, 2, 2, 2, 2, 2, 2, 2, 2, 2, 2, 2, 2, 2, 2, 2, 2, 2, 2, 2, 2, 2, 2, 2, 2, 2, 2, 2, 2, 2, 2, 2, 2, 2, 2, 2, 2, 2, 2, 2, 2, 2, 2, 2, 2, 2, 2, 2, 2, 2, 2, 2, 2, 2, 2, 2, 2, 2, 2, 2, 2, 2, 2, 2, 2, 2, 2, 2, 2, 2, 2, 2, 2, 2, 2, 2, 2, 2, 2, 2, 2, 2, 2, 2, 2, 2, 2, 2, 2, 2, 2, 2, 2, 2, 2, 2, 2, 2, 2, 2, 2, 2, 2, 2, 2, 2, 2, 2, 2, 2, 2, 2, 2, 2, 2, 2, 2, 2, 2, 2, 2, 2, 2, 2, 2, 2, 2, 2, 2, 2, 2, 2, 2, 2, 2, 2, 2, 2, 2, 2, 2, 2, 2, 2, 2, 2, 2, 2, 2, 2, 2, 2, 2, 2, 2, 2, 2, 2, 2, 2, 2, 2, 2, 2, 2, 2, 2, 2, 2, 2, 2, 2, 2, 2, 2, 2, 2, 2, 2, 2, 2, 2, 2, 2, 2, 2, 2, 2, 2, 2, 2, 2, 2, 2, 2, 2, 2, 2, 2, 2, 2, 2, 2, 2, 2, 2, 2, 2, 2, 2, 2, 2, 2, 2, 2, 2, 2, 2, 2, 2, 2, 2, 2, 2, 2, 2, 2, 2, 2, 2, 2, 2, 2, 2, 2, 2, 2, 2, 2, 2, 2, 2, 2, 2, 2, 2, 2, 2, 2, 2, 2, 2, 2, 2, 2, 2, 2, 2, 2, 2, 2, 2, 2, 2, 2, 2, 2, 2, 2, 2, 2, 2, 2, 2, 2, 2, 2, 2, 2, 2, 2, 2, 2, 2, 2, 2, 2, 2, 2, 2, 2, 2, 2, 2, 2, 2, 2, 2, 2, 2, 2, 2, 2, 2, 2, 2, 2, 2, 2, 2, 2, 2, 2, 2, 2, 2, 2, 2, 2, 2, 2, 2, 2, 2, 2, 2, 2, 2, 2, 2, 2, 2, 2, 2, 2, 2, 2, 2, 2, 2, 2, 2, 2, 2, 2, 2, 2, 2, 2, 2, 2, 2, 2, 2, 2, 2, 2, 2, 2, 2, 2, 2, 2, 2, 2, 2, 2, 2, 2, 2, 2, 2, 2, 2, 2, 2, 2, 2, 2, 2, 2, 2, 2, 2, 2, 2, 2, 2, 2, 2, 2, 2, 2, 2, 2, 2, 2, 2, 2, 2, 2, 2, 2, 2, 2, 2, 2, 2, 2, 2, 2, 2, 2, 2, 2, 2, 2, 2, 2, 2, 2, 2, 2, 2, 2, 2, 2, 2, 2, 2, 2, 2, 2, 2, 2, 2, 2, 2, 2, 2, 2, 2, 2, 2, 2, 2, 2, 2, 2, 2, 2, 2, 2, 2, 2, 2, 2, 2, 2, 2, 2, 2, 2, 2, 2, 2, 2, 2, 2, 2, 2, 2, 2, 2, 2, 2, 2, 2, 2, 2, 2, 2, 2, 2, 2, 2, 2, 2, 2, 2, 2, 2, 2, 2, 2, 2, 2, 2, 2, 2, 2, 2, 2, 2, 2, 2, 2, 2, 2, 2, 2, 2, 2, 2, 2, 2, 2, 2, 2, 2, 2, 2, 2, 2, 2, 2, 2, 2, 2, 2, 2, 2, 2, 2, 2, 2, 2, 2, 2, 2, 2, 2, 2, 2, 2, 2, 2, 2, 2, 2, 2, 2, 2, 2, 2, 2, 2, 2, 2, 2, 2, 2, 2, 2, 2, 2, 2, 2, 2, 2, 2, 2, 2, 2, 2, 2, 2, 2, 2, 2, 2, 2, 2, 2, 2, 2, 2, 2, 2, 2, 2, 2, 2, 2, 2, 2, 2, 2, 2, 2, 2, 2, 2, 2, 2, 2, 2, 2, 2, 2, 2, 2, 2, 2, 2, 2, 2, 2, 2, 2, 2, 2, 2, 2, 2, 2, 2, 2, 2, 2, 2, 2, 2, 2, 2, 2, 2, 2, 2, 2, 2, 2, 2, 2, 2, 2, 2, 2, 2, 2, 2, 2, 2, 2, 2, 2, 2, 2, 2, 2, 2, 2, 2, 2, 2, 2, 2, 2, 2, 2, 2, 2, 2, 2, 2, 2, 2, 2, 2, 2, 2, 2, 2, 2, 2, 2, 2, 2, 2, 2, 2, 2, 2, 2, 2, 2, 2, 2, 2, 2, 2, 2, 2, 2, 2, 2, 2, 2, 2, 2, 2, 2, 2, 2, 2, 2, 2, 2, 2, 2, 2, 2, 2, 2, 2, 2, 2, 2, 2, 2, 2, 2, 2, 2, 2, 2, 2, 2, 2, 2, 2, 2, 2, 2, 2, 2, 2, 2, 2, 2, 2, 2, 2, 2, 2, 2, 2, 2, 2, 2, 2, 2, 2, 2, 2, 2, 2, 2, 2, 2, 2, 2, 2, 2, 2, 2, 2, 2, 2, 2, 2, 2, 2, 2, 2, 2, 2, 2, 2, 2, 2, 2, 2, 2, 2, 2, 2, 2, 2, 2, 2, 2, 2, 2, 2, 2, 2, 2, 2, 2, 2, 2, 2, 2, 2, 2, 2, 2, 2, 2, 2, 2, 2, 2, 2, 2, 2, 2, 2, 2, 2, 2, 2, 2, 2, 2, 2, 2, 2, 2, 2, 2, 2, 2, 2, 2, 2, 2, 2, 2, 2, 2, 2, 2, 2, 2, 2, 2, 2, 2, 2, 2, 2, 2, 2, 2, 2, 2, 2, 2, 2, 2, 2, 2, 2, 2, 2, 2, 2, 2, 2, 2, 2, 2, 2, 2, 2, 2, 2, 2, 2, 2, 2, 2, 2, 2, 2, 2, 2, 2, 2, 2, 2, 2, 2, 2, 2, 2, 2, 2, 2, 2, 2, 2, 2, 2, 2, 2, 2, 2, 2, 2, 2, 2, 2, 2, 2, 2, 2, 2, 2, 2, 2, 2, 2, 2, 2, 2, 2, 2, 2, 2, 2, 2, 2, 2, 2, 2, 2, 2, 2, 2, 2, 2, 2, 2, 2, 2, 2, 2, 2, 2, 2, 2, 2, 2, 2, 2, 2, 2, 2, 2, 2, 2, 2, 2, 2, 2, 2, 2, 2, 2, 2, 2, 2, 2, 2, 2, 2, 2, 2, 2, 2, 2, 2, 2, 2, 2, 2, 2, 2, 2, 2, 2, 2, 2, 2, 2, 2, 2, 2, 2, 2, 2, 2, 2, 2, 2, 2, 2, 2, 2, 2, 2, 2, 2, 2, 2, 2, 2, 2, 2, 2, 2, 2, 2, 2, 2, 2, 2, 2, 2, 2, 2, 2, 2, 2, 2, 2, 2, 2, 2, 2, 2, 2, 2, 2, 2, 2, 2, 2, 2, 2, 2, 2, 2, 2, 2, 2, 2, 2, 2, 2, 2, 2, 2, 2, 2, 2, 2, 2, 2, 2, 2, 2, 2, 2, 2, 2, 2, 2, 2, 2, 2, 2, 2, 2, 2, 2, 2, 2, 2, 2, 2, 2, 2, 2, 2, 2, 2, 2, 2, 2, 2, 2, 2, 2, 2, 2, 2, 2, 2, 2, 2, 2, 2, 2, 2, 2, 2, 2, 2, 2, 2, 2, 2, 2, 2, 2, 2, 2, 2, 2, 2, 2, 2, 2, 2, 2, 2, 2, 2, 2, 2, 2, 2, 2, 2, 2, 2, 2, 2, 2, 2, 2, 2, 2, 2, 2, 2, 2, 2, 2, 2, 2, 2, 2, 2, 2, 2, 2, 2, 2, 2, 2, 2, 2, 2, 2, 2, 2, 2, 2, 2])
me_obj_0_003.materials.append(mat_color_15277357_002)
me_obj_0_003.materials.append(mat_color_16089887_003)
me_obj_0_003.materials.append(mat_color_16345508_002)
me_obj_0_003.update()

# ---- objects
ob_light = bpy.data.objects.new('Light', light_light)
ob_camera = bpy.data.objects.new('Camera', cam_camera)
ob_obj_0 = bpy.data.objects.new('obj_0', me_obj_0_003)

# ---- transforms, parenting, visibility, modifiers, constraints
ob_light.location = (4.076, 1.005, 5.904)
ob_light.rotation_euler = (0.6503, 0.05522, 1.866)
ob_light.lock_rotations_4d = False
ob_light.empty_display_type = 'ARROWS'
ob_light.color = (0.0, 0.0, 0.0, 0.0)
ob_light.lineart.crease_threshold = 0.0
ob_camera.location = (7.359, -6.926, 4.958)
ob_camera.rotation_euler = (1.109, 0.0, 0.8149)
ob_camera.lock_rotations_4d = False
ob_camera.empty_display_type = 'ARROWS'
ob_camera.color = (0.0, 0.0, 0.0, 0.0)
ob_camera.display_type = 'WIRE'
ob_camera.lineart.crease_threshold = 0.0
ob_obj_0.location = (0.0, 0.0, 0.0)
ob_obj_0.rotation_euler = (1.571, -0.0, 0.0)

# ---- collection membership
col_collection.objects.link(ob_light)
col_collection.objects.link(ob_camera)
col_collection.objects.link(ob_obj_0)

# ---- scene / render settings (as saved in the file)
scene.camera = ob_camera
scene.frame_start = 1; scene.frame_end = 250; scene.frame_set(1)
scene.render.engine = 'BLENDER_EEVEE_NEXT'
scene.cycles.sampling_pattern = 'TABULATED_SOBOL'
scene.eevee.ray_tracing_options.trace_max_roughness = 0.0
bpy.context.view_layer.update()
